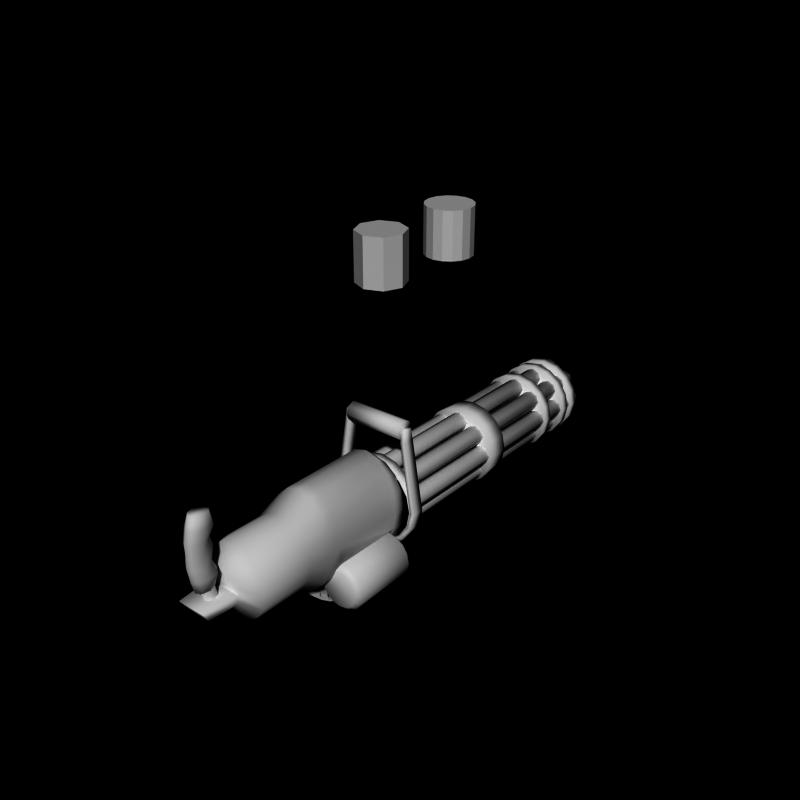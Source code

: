 # Source: minigun5.blend  (saved by Blender 2.66.0; exported with 4.5.12 LTS)
import bpy
from mathutils import Matrix  # noqa: F401  (used for matrix-valued properties, if any)

bpy.ops.wm.read_factory_settings(use_empty=True)
scene = bpy.context.scene
scene.name = 'Scene'

# ---- collections
col_collection_1 = bpy.data.collections.new('Collection 1'); scene.collection.children.link(col_collection_1)

# ---- world
world_world = bpy.data.worlds.new('World'); scene.world = world_world
world_world.color = (0.0, 0.0, 0.0)
world_world.use_sun_shadow = False
world_world.sun_shadow_jitter_overblur = 0.0
world_world.cycles.sampling_method = 'MANUAL'
world_world.cycles.sample_map_resolution = 256

# ---- meshes
me_cube_002 = bpy.data.meshes.new('Cube.002')
me_cube_002.from_pydata([(-1.414, -3.5, -1.437), (-1.414, -1.8, -1.437), (-1.075, -1.8, -1.07), (-1.075, -3.5, -1.07), (-1.635, -3.5, -1.234), (-1.635, -1.8, -1.234), (-1.295, -1.8, -0.8666), (-1.295, -3.5, -0.8666), (-1.909, -3.5, -1.765), (-1.909, -1.8, -1.765), (-1.485, -1.8, -1.5), (-1.485, -3.5, -1.5), (-2.068, -3.5, -1.511), (-2.068, -1.8, -1.511), (-1.645, -1.8, -1.245), (-1.645, -3.5, -1.245), (-2.027, -3.5, -2.092), (-2.027, -1.8, -2.092), (-1.797, -1.8, -1.648), (-1.797, -3.5, -1.648), (-2.294, -3.5, -1.953), (-2.294, -1.8, -1.953), (-2.063, -1.8, -1.51), (-2.063, -3.5, -1.51), (-2.018, -3.5, -2.471), (-2.018, -1.8, -2.471), (-1.987, -1.8, -1.972), (-1.987, -3.5, -1.972), (-2.318, -3.5, -2.453), (-2.318, -1.8, -2.453), (-2.287, -1.8, -1.953), (-2.287, -3.5, -1.953), (-1.832, -3.5, -2.789), (-1.832, -1.8, -2.789), (-2.04, -1.8, -2.334), (-2.04, -3.5, -2.334), (-2.104, -3.5, -2.914), (-2.104, -1.8, -2.914), (-2.313, -1.8, -2.459), (-2.313, -3.5, -2.459), (-1.523, -3.5, -2.992), (-1.523, -1.8, -2.992), (-1.916, -1.8, -2.682), (-1.916, -3.5, -2.682), (-1.71, -3.5, -3.228), (-1.71, -1.8, -3.228), (-2.102, -1.8, -2.917), (-2.102, -3.5, -2.917), (-1.132, -3.5, -3.124), (-1.132, -1.8, -3.124), (-1.601, -1.8, -2.951), (-1.601, -3.5, -2.951), (-1.236, -3.5, -3.406), (-1.236, -1.8, -3.406), (-1.705, -1.8, -3.233), (-1.705, -3.5, -3.233), (-0.7237, -3.5, -3.13), (-0.7237, -1.8, -3.13), (-1.223, -1.8, -3.106), (-1.223, -3.5, -3.106), (-0.7379, -3.5, -3.43), (-0.7379, -1.8, -3.43), (-1.237, -1.8, -3.406), (-1.237, -3.5, -3.406), (-0.2638, -3.5, -3.075), (-0.2638, -1.8, -3.075), (-0.7613, -1.8, -3.126), (-0.7613, -3.5, -3.126), (-0.2334, -3.5, -3.374), (-0.2334, -1.8, -3.374), (-0.7308, -1.8, -3.425), (-0.7308, -3.5, -3.425), (0.1608, -3.5, -2.933), (0.1608, -1.8, -2.933), (-0.3157, -1.8, -3.084), (-0.3157, -3.5, -3.084), (0.2516, -3.5, -3.219), (0.2516, -1.8, -3.219), (-0.225, -1.8, -3.37), (-0.225, -3.5, -3.37), (0.5019, -3.5, -2.681), (0.5019, -1.8, -2.681), (0.08843, -1.8, -2.962), (0.08843, -3.5, -2.962), (0.6706, -3.5, -2.929), (0.6706, -1.8, -2.929), (0.2571, -1.8, -3.21), (0.2571, -3.5, -3.21), (0.7347, -3.5, -2.352), (0.7347, -1.8, -2.352), (0.4305, -1.8, -2.749), (0.4305, -3.5, -2.749), (0.9727, -3.5, -2.535), (0.9727, -1.8, -2.535), (0.6686, -1.8, -2.931), (0.6686, -3.5, -2.931)], [], [(4, 5, 1, 0), (5, 6, 2, 1), (6, 7, 3, 2), (7, 4, 0, 3), (0, 1, 2, 3), (7, 6, 5, 4), (12, 13, 9, 8), (13, 14, 10, 9), (14, 15, 11, 10), (15, 12, 8, 11), (8, 9, 10, 11), (15, 14, 13, 12), (20, 21, 17, 16), (21, 22, 18, 17), (22, 23, 19, 18), (23, 20, 16, 19), (16, 17, 18, 19), (23, 22, 21, 20), (28, 29, 25, 24), (29, 30, 26, 25), (30, 31, 27, 26), (31, 28, 24, 27), (24, 25, 26, 27), (31, 30, 29, 28), (36, 37, 33, 32), (37, 38, 34, 33), (38, 39, 35, 34), (39, 36, 32, 35), (32, 33, 34, 35), (39, 38, 37, 36), (44, 45, 41, 40), (45, 46, 42, 41), (46, 47, 43, 42), (47, 44, 40, 43), (40, 41, 42, 43), (47, 46, 45, 44), (52, 53, 49, 48), (53, 54, 50, 49), (54, 55, 51, 50), (55, 52, 48, 51), (48, 49, 50, 51), (55, 54, 53, 52), (60, 61, 57, 56), (61, 62, 58, 57), (62, 63, 59, 58), (63, 60, 56, 59), (56, 57, 58, 59), (63, 62, 61, 60), (68, 69, 65, 64), (69, 70, 66, 65), (70, 71, 67, 66), (71, 68, 64, 67), (64, 65, 66, 67), (71, 70, 69, 68), (76, 77, 73, 72), (77, 78, 74, 73), (78, 79, 75, 74), (79, 76, 72, 75), (72, 73, 74, 75), (79, 78, 77, 76), (84, 85, 81, 80), (85, 86, 82, 81), (86, 87, 83, 82), (87, 84, 80, 83), (80, 81, 82, 83), (87, 86, 85, 84), (92, 93, 89, 88), (93, 94, 90, 89), (94, 95, 91, 90), (95, 92, 88, 91), (88, 89, 90, 91), (95, 94, 93, 92)])
_uv = me_cube_002.uv_layers.new(name='UVMap')
_uv.uv.foreach_set('vector', [0.7039, 0.2738, 0.7039, 0.8089, 0.6076, 0.8089, 0.6076, 0.2738, 0.2911, 0.2738, 0.6076, 0.2738, 0.6076, 0.1806, 0.2911, 0.1806, 0.7039, 0.8089, 0.7039, 0.2738, 0.6076, 0.2738, 0.6076, 0.8089, 0.6076, 0.2738, 0.2911, 0.2738, 0.2911, 0.1806, 0.6076, 0.1806, 0.2911, 0.2738, 0.2911, 0.8089, 0.6076, 0.8089, 0.6076, 0.2738, 0.6076, 0.2738, 0.6076, 0.8089, 0.2911, 0.8089, 0.2911, 0.2738, 0.7039, 0.2738, 0.7039, 0.8089, 0.6076, 0.8089, 0.6076, 0.2738, 0.2911, 0.2738, 0.6076, 0.2738, 0.6076, 0.1806, 0.2911, 0.1806, 0.7039, 0.8089, 0.7039, 0.2738, 0.6076, 0.2738, 0.6076, 0.8089, 0.6076, 0.2738, 0.2911, 0.2738, 0.2911, 0.1806, 0.6076, 0.1806, 0.2911, 0.2738, 0.2911, 0.8089, 0.6076, 0.8089, 0.6076, 0.2738, 0.6076, 0.2738, 0.6076, 0.8089, 0.2911, 0.8089, 0.2911, 0.2738, 0.7039, 0.2738, 0.7039, 0.8089, 0.6076, 0.8089, 0.6076, 0.2738, 0.2911, 0.2738, 0.6076, 0.2738, 0.6076, 0.1806, 0.2911, 0.1806, 0.7039, 0.8089, 0.7039, 0.2738, 0.6076, 0.2738, 0.6076, 0.8089, 0.6076, 0.2738, 0.2911, 0.2738, 0.2911, 0.1806, 0.6076, 0.1806, 0.2911, 0.2738, 0.2911, 0.8089, 0.6076, 0.8089, 0.6076, 0.2738, 0.6076, 0.2738, 0.6076, 0.8089, 0.2911, 0.8089, 0.2911, 0.2738, 0.7039, 0.2738, 0.7039, 0.8089, 0.6076, 0.8089, 0.6076, 0.2738, 0.2911, 0.2738, 0.6076, 0.2738, 0.6076, 0.1806, 0.2911, 0.1806, 0.7039, 0.8089, 0.7039, 0.2738, 0.6076, 0.2738, 0.6076, 0.8089, 0.6076, 0.2738, 0.2911, 0.2738, 0.2911, 0.1806, 0.6076, 0.1806, 0.2911, 0.2738, 0.2911, 0.8089, 0.6076, 0.8089, 0.6076, 0.2738, 0.6076, 0.2738, 0.6076, 0.8089, 0.2911, 0.8089, 0.2911, 0.2738, 0.7039, 0.2738, 0.7039, 0.8089, 0.6076, 0.8089, 0.6076, 0.2738, 0.2911, 0.2738, 0.6076, 0.2738, 0.6076, 0.1806, 0.2911, 0.1806, 0.7039, 0.8089, 0.7039, 0.2738, 0.6076, 0.2738, 0.6076, 0.8089, 0.6076, 0.2738, 0.2911, 0.2738, 0.2911, 0.1806, 0.6076, 0.1806, 0.2911, 0.2738, 0.2911, 0.8089, 0.6076, 0.8089, 0.6076, 0.2738, 0.6076, 0.2738, 0.6076, 0.8089, 0.2911, 0.8089, 0.2911, 0.2738, 0.7039, 0.2738, 0.7039, 0.8089, 0.6076, 0.8089, 0.6076, 0.2738, 0.2911, 0.2738, 0.6076, 0.2738, 0.6076, 0.1806, 0.2911, 0.1806, 0.7039, 0.8089, 0.7039, 0.2738, 0.6076, 0.2738, 0.6076, 0.8089, 0.6076, 0.2738, 0.2911, 0.2738, 0.2911, 0.1806, 0.6076, 0.1806, 0.2911, 0.2738, 0.2911, 0.8089, 0.6076, 0.8089, 0.6076, 0.2738, 0.6076, 0.2738, 0.6076, 0.8089, 0.2911, 0.8089, 0.2911, 0.2738, 0.7039, 0.2738, 0.7039, 0.8089, 0.6076, 0.8089, 0.6076, 0.2738, 0.2911, 0.2738, 0.6076, 0.2738, 0.6076, 0.1806, 0.2911, 0.1806, 0.7039, 0.8089, 0.7039, 0.2738, 0.6076, 0.2738, 0.6076, 0.8089, 0.6076, 0.2738, 0.2911, 0.2738, 0.2911, 0.1806, 0.6076, 0.1806, 0.2911, 0.2738, 0.2911, 0.8089, 0.6076, 0.8089, 0.6076, 0.2738, 0.6076, 0.2738, 0.6076, 0.8089, 0.2911, 0.8089, 0.2911, 0.2738, 0.7039, 0.2738, 0.7039, 0.8089, 0.6076, 0.8089, 0.6076, 0.2738, 0.2911, 0.2738, 0.6076, 0.2738, 0.6076, 0.1806, 0.2911, 0.1806, 0.7039, 0.8089, 0.7039, 0.2738, 0.6076, 0.2738, 0.6076, 0.8089, 0.6076, 0.2738, 0.2911, 0.2738, 0.2911, 0.1806, 0.6076, 0.1806, 0.2911, 0.2738, 0.2911, 0.8089, 0.6076, 0.8089, 0.6076, 0.2738, 0.6076, 0.2738, 0.6076, 0.8089, 0.2911, 0.8089, 0.2911, 0.2738, 0.7039, 0.2738, 0.7039, 0.8089, 0.6076, 0.8089, 0.6076, 0.2738, 0.2911, 0.2738, 0.6076, 0.2738, 0.6076, 0.1806, 0.2911, 0.1806, 0.7039, 0.8089, 0.7039, 0.2738, 0.6076, 0.2738, 0.6076, 0.8089, 0.6076, 0.2738, 0.2911, 0.2738, 0.2911, 0.1806, 0.6076, 0.1806, 0.2911, 0.2738, 0.2911, 0.8089, 0.6076, 0.8089, 0.6076, 0.2738, 0.6076, 0.2738, 0.6076, 0.8089, 0.2911, 0.8089, 0.2911, 0.2738, 0.7039, 0.2738, 0.7039, 0.8089, 0.6076, 0.8089, 0.6076, 0.2738, 0.2911, 0.2738, 0.6076, 0.2738, 0.6076, 0.1806, 0.2911, 0.1806, 0.7039, 0.8089, 0.7039, 0.2738, 0.6076, 0.2738, 0.6076, 0.8089, 0.6076, 0.2738, 0.2911, 0.2738, 0.2911, 0.1806, 0.6076, 0.1806, 0.2911, 0.2738, 0.2911, 0.8089, 0.6076, 0.8089, 0.6076, 0.2738, 0.6076, 0.2738, 0.6076, 0.8089, 0.2911, 0.8089, 0.2911, 0.2738, 0.7039, 0.2738, 0.7039, 0.8089, 0.6076, 0.8089, 0.6076, 0.2738, 0.2911, 0.2738, 0.6076, 0.2738, 0.6076, 0.1806, 0.2911, 0.1806, 0.7039, 0.8089, 0.7039, 0.2738, 0.6076, 0.2738, 0.6076, 0.8089, 0.6076, 0.2738, 0.2911, 0.2738, 0.2911, 0.1806, 0.6076, 0.1806, 0.2911, 0.2738, 0.2911, 0.8089, 0.6076, 0.8089, 0.6076, 0.2738, 0.6076, 0.2738, 0.6076, 0.8089, 0.2911, 0.8089, 0.2911, 0.2738, 0.7039, 0.2738, 0.7039, 0.8089, 0.6076, 0.8089, 0.6076, 0.2738, 0.2911, 0.2738, 0.6076, 0.2738, 0.6076, 0.1806, 0.2911, 0.1806, 0.7039, 0.8089, 0.7039, 0.2738, 0.6076, 0.2738, 0.6076, 0.8089, 0.6076, 0.2738, 0.2911, 0.2738, 0.2911, 0.1806, 0.6076, 0.1806, 0.2911, 0.2738, 0.2911, 0.8089, 0.6076, 0.8089, 0.6076, 0.2738, 0.6076, 0.2738, 0.6076, 0.8089, 0.2911, 0.8089, 0.2911, 0.2738])
me_cube_002.use_remesh_preserve_volume = False
me_cube_002.use_remesh_preserve_attributes = False
me_cube_002.use_mirror_vertex_groups = False
me_cube_002.update()
me_cube_001 = bpy.data.meshes.new('Cube.001')
me_cube_001.from_pydata([(-0.5, -3.5, -0.15), (-0.5, -1.8, -0.15), (0.5, -1.8, -0.15), (0.5, -3.5, -0.15), (-0.5, -3.5, 0.15), (-0.5, -1.8, 0.15), (0.5, -1.8, 0.15), (0.5, -3.5, 0.15)], [], [(4, 5, 1, 0), (5, 6, 2, 1), (6, 7, 3, 2), (7, 4, 0, 3), (0, 1, 2, 3), (7, 6, 5, 4)])
_uv = me_cube_001.uv_layers.new(name='UVMap')
_uv.uv.foreach_set('vector', [0.7039, 0.2738, 0.7039, 0.8089, 0.6076, 0.8089, 0.6076, 0.2738, 0.2911, 0.2738, 0.6076, 0.2738, 0.6076, 0.1806, 0.2911, 0.1806, 0.7039, 0.8089, 0.7039, 0.2738, 0.6076, 0.2738, 0.6076, 0.8089, 0.6076, 0.2738, 0.2911, 0.2738, 0.2911, 0.1806, 0.6076, 0.1806, 0.2911, 0.2738, 0.2911, 0.8089, 0.6076, 0.8089, 0.6076, 0.2738, 0.6076, 0.2738, 0.6076, 0.8089, 0.2911, 0.8089, 0.2911, 0.2738])
me_cube_001.use_remesh_preserve_volume = False
me_cube_001.use_remesh_preserve_attributes = False
me_cube_001.use_mirror_vertex_groups = False
me_cube_001.update()
me_cube = bpy.data.meshes.new('Cube')
me_cube.from_pydata([(-1.169, -4.0, -1.302), (-1.169, -1.3, -1.302), (-0.8478, -1.3, -0.9192), (-0.8478, -4.0, -0.9192), (-1.552, -4.0, -0.9808), (-1.552, -1.3, -0.9808), (-1.231, -1.3, -0.5978), (-1.231, -4.0, -0.5978)], [], [(4, 5, 1, 0), (5, 6, 2, 1), (6, 7, 3, 2), (7, 4, 0, 3), (0, 1, 2, 3), (7, 6, 5, 4)])
_uv = me_cube.uv_layers.new(name='UVMap')
_uv.uv.foreach_set('vector', [1.302, 0.3127, 1.502, 0.3127, 1.502, 0.5127, 1.302, 0.5127, 1.302, 0.3127, 1.502, 0.3127, 1.502, 0.5127, 1.302, 0.5127, 1.302, 0.3127, 1.502, 0.3127, 1.502, 0.5127, 1.302, 0.5127, 1.302, 0.3127, 1.502, 0.3127, 1.502, 0.5127, 1.302, 0.5127, 1.302, 0.3127, 1.502, 0.3127, 1.502, 0.5127, 1.302, 0.5127, 1.302, 0.3127, 1.502, 0.3127, 1.502, 0.5127, 1.302, 0.5127])
me_cube.use_remesh_preserve_volume = False
me_cube.use_remesh_preserve_attributes = False
me_cube.use_mirror_vertex_groups = False
me_cube.update()
me_cylinder_028 = bpy.data.meshes.new('Cylinder.028')
me_cylinder_028.from_pydata([(-1.6, -1.3, -1.45), (-1.6, -4.0, -1.45), (-1.409, -1.3, -1.488), (-1.409, -4.0, -1.488), (-1.246, -1.3, -1.596), (-1.246, -4.0, -1.596), (-1.138, -1.3, -1.759), (-1.138, -4.0, -1.759), (-1.1, -1.3, -1.95), (-1.1, -4.0, -1.95), (-1.138, -1.3, -2.141), (-1.138, -4.0, -2.141), (-1.246, -1.3, -2.304), (-1.246, -4.0, -2.304), (-1.409, -1.3, -2.412), (-1.409, -4.0, -2.412), (-1.6, -1.3, -2.45), (-1.6, -4.0, -2.45), (-1.791, -1.3, -2.412), (-1.791, -4.0, -2.412), (-1.954, -1.3, -2.304), (-1.954, -4.0, -2.304), (-2.062, -1.3, -2.141), (-2.062, -4.0, -2.141), (-2.1, -1.3, -1.95), (-2.1, -4.0, -1.95), (-2.062, -1.3, -1.759), (-2.062, -4.0, -1.759), (-1.954, -1.3, -1.596), (-1.954, -4.0, -1.596), (-1.791, -1.3, -1.488), (-1.791, -4.0, -1.488), (-1.6, -1.1, -1.55), (-1.447, -1.1, -1.58), (-1.317, -1.1, -1.667), (-1.23, -1.1, -1.797), (-1.2, -1.1, -1.95), (-1.23, -1.1, -2.103), (-1.317, -1.1, -2.233), (-1.447, -1.1, -2.32), (-1.6, -1.1, -2.35), (-1.753, -1.1, -2.32), (-1.883, -1.1, -2.233), (-1.97, -1.1, -2.103), (-2.0, -1.1, -1.95), (-1.97, -1.1, -1.797), (-1.883, -1.1, -1.667), (-1.753, -1.1, -1.58), (-1.6, -4.2, -1.55), (-1.447, -4.2, -1.58), (-1.317, -4.2, -1.667), (-1.23, -4.2, -1.797), (-1.2, -4.2, -1.95), (-1.23, -4.2, -2.103), (-1.317, -4.2, -2.233), (-1.447, -4.2, -2.32), (-1.6, -4.2, -2.35), (-1.753, -4.2, -2.32), (-1.883, -4.2, -2.233), (-1.97, -4.2, -2.103), (-2.0, -4.2, -1.95), (-1.97, -4.2, -1.797), (-1.883, -4.2, -1.667), (-1.753, -4.2, -1.58), (-1.6, -1.6, -1.45), (-1.409, -1.6, -1.488), (-1.246, -1.6, -1.596), (-1.138, -1.6, -1.759), (-1.1, -1.6, -1.95), (-1.138, -1.6, -2.141), (-1.246, -1.6, -2.304), (-1.409, -1.6, -2.412), (-1.6, -1.6, -2.45), (-1.791, -1.6, -2.412), (-1.954, -1.6, -2.304), (-2.062, -1.6, -2.141), (-2.1, -1.6, -1.95), (-2.062, -1.6, -1.759), (-1.954, -1.6, -1.596), (-1.791, -1.6, -1.488), (-1.6, -3.7, -1.45), (-1.409, -3.7, -1.488), (-1.246, -3.7, -1.596), (-1.138, -3.7, -1.759), (-1.1, -3.7, -1.95), (-1.138, -3.7, -2.141), (-1.246, -3.7, -2.304), (-1.409, -3.7, -2.412), (-1.6, -3.7, -2.45), (-1.791, -3.7, -2.412), (-1.954, -3.7, -2.304), (-2.062, -3.7, -2.141), (-2.1, -3.7, -1.95), (-2.062, -3.7, -1.759), (-1.954, -3.7, -1.596), (-1.791, -3.7, -1.488), (-1.6, -1.8, -1.65), (-1.485, -1.8, -1.673), (-1.388, -1.8, -1.738), (-1.323, -1.8, -1.835), (-1.3, -1.8, -1.95), (-1.323, -1.8, -2.065), (-1.388, -1.8, -2.162), (-1.485, -1.8, -2.227), (-1.6, -1.8, -2.25), (-1.715, -1.8, -2.227), (-1.812, -1.8, -2.162), (-1.877, -1.8, -2.065), (-1.9, -1.8, -1.95), (-1.877, -1.8, -1.835), (-1.812, -1.8, -1.738), (-1.715, -1.8, -1.673), (-1.6, -3.5, -1.65), (-1.485, -3.5, -1.673), (-1.388, -3.5, -1.738), (-1.323, -3.5, -1.835), (-1.3, -3.5, -1.95), (-1.323, -3.5, -2.065), (-1.388, -3.5, -2.162), (-1.485, -3.5, -2.227), (-1.6, -3.5, -2.25), (-1.715, -3.5, -2.227), (-1.812, -3.5, -2.162), (-1.877, -3.5, -2.065), (-1.9, -3.5, -1.95), (-1.877, -3.5, -1.835), (-1.812, -3.5, -1.738), (-1.715, -3.5, -1.673)], [], [(2, 4, 34, 33), (91, 23, 25, 92), (83, 7, 9, 84), (81, 3, 5, 82), (90, 21, 23, 91), (85, 11, 13, 86), (87, 15, 17, 88), (31, 29, 62, 63), (84, 9, 11, 85), (92, 25, 27, 93), (82, 5, 7, 83), (80, 1, 3, 81), (89, 19, 21, 90), (86, 13, 15, 87), (94, 29, 31, 95), (95, 31, 1, 80), (93, 27, 29, 94), (88, 17, 19, 89), (32, 33, 34, 35, 36, 37, 38, 39, 40, 41, 42, 43, 44, 45, 46, 47), (20, 22, 43, 42), (16, 18, 41, 40), (12, 14, 39, 38), (8, 10, 37, 36), (30, 0, 32, 47), (4, 6, 35, 34), (24, 26, 45, 44), (26, 28, 46, 45), (22, 24, 44, 43), (18, 20, 42, 41), (14, 16, 40, 39), (10, 12, 38, 37), (0, 2, 33, 32), (6, 8, 36, 35), (28, 30, 47, 46), (48, 63, 62, 61, 60, 59, 58, 57, 56, 55, 54, 53, 52, 51, 50, 49), (27, 25, 60, 61), (3, 1, 48, 49), (11, 9, 52, 53), (23, 21, 58, 59), (15, 13, 54, 55), (5, 3, 49, 50), (29, 27, 61, 62), (25, 23, 59, 60), (1, 31, 63, 48), (7, 5, 50, 51), (17, 15, 55, 56), (21, 19, 57, 58), (13, 11, 53, 54), (19, 17, 56, 57), (9, 7, 51, 52), (22, 75, 76, 24), (6, 67, 68, 8), (2, 65, 66, 4), (20, 74, 75, 22), (10, 69, 70, 12), (14, 71, 72, 16), (8, 68, 69, 10), (24, 76, 77, 26), (4, 66, 67, 6), (0, 64, 65, 2), (18, 73, 74, 20), (12, 70, 71, 14), (28, 78, 79, 30), (30, 79, 64, 0), (26, 77, 78, 28), (16, 72, 73, 18), (123, 91, 92, 124), (115, 83, 84, 116), (113, 81, 82, 114), (122, 90, 91, 123), (117, 85, 86, 118), (119, 87, 88, 120), (116, 84, 85, 117), (124, 92, 93, 125), (114, 82, 83, 115), (112, 80, 81, 113), (121, 89, 90, 122), (118, 86, 87, 119), (126, 94, 95, 127), (127, 95, 80, 112), (125, 93, 94, 126), (120, 88, 89, 121), (75, 107, 108, 76), (67, 99, 100, 68), (65, 97, 98, 66), (74, 106, 107, 75), (69, 101, 102, 70), (71, 103, 104, 72), (68, 100, 101, 69), (76, 108, 109, 77), (66, 98, 99, 67), (64, 96, 97, 65), (73, 105, 106, 74), (70, 102, 103, 71), (78, 110, 111, 79), (79, 111, 96, 64), (77, 109, 110, 78), (72, 104, 105, 73), (107, 123, 124, 108), (99, 115, 116, 100), (97, 113, 114, 98), (106, 122, 123, 107), (101, 117, 118, 102), (103, 119, 120, 104), (100, 116, 117, 101), (108, 124, 125, 109), (98, 114, 115, 99), (96, 112, 113, 97), (105, 121, 122, 106), (102, 118, 119, 103), (110, 126, 127, 111), (111, 127, 112, 96), (109, 125, 126, 110), (104, 120, 121, 105)])
me_cylinder_028.polygons.foreach_set('use_smooth', [True] * 114)
me_cylinder_028.use_remesh_preserve_volume = False
me_cylinder_028.use_remesh_preserve_attributes = False
me_cylinder_028.use_mirror_vertex_groups = False
me_cylinder_028.update()
me_cylinder_027 = bpy.data.meshes.new('Cylinder.027')
me_cylinder_027.from_pydata([(1.4, -1.3, -0.65), (1.4, -4.0, -0.65), (1.783, -1.3, -0.7261), (1.783, -4.0, -0.7261), (2.107, -1.3, -0.9429), (2.107, -4.0, -0.9429), (2.324, -1.3, -1.267), (2.324, -4.0, -1.267), (2.4, -1.3, -1.65), (2.4, -4.0, -1.65), (2.324, -1.3, -2.033), (2.324, -4.0, -2.033), (2.107, -1.3, -2.357), (2.107, -4.0, -2.357), (1.783, -1.3, -2.574), (1.783, -4.0, -2.574), (1.4, -1.3, -2.65), (1.4, -4.0, -2.65), (1.017, -1.3, -2.574), (1.017, -4.0, -2.574), (0.6929, -1.3, -2.357), (0.6929, -4.0, -2.357), (0.4761, -1.3, -2.033), (0.4761, -4.0, -2.033), (0.4, -1.3, -1.65), (0.4, -4.0, -1.65), (0.4761, -1.3, -1.267), (0.4761, -4.0, -1.267), (0.6929, -1.3, -0.9429), (0.6929, -4.0, -0.9429), (1.017, -1.3, -0.7261), (1.017, -4.0, -0.7261), (1.4, -1.1, -0.85), (1.706, -1.1, -0.9109), (1.966, -1.1, -1.084), (2.139, -1.1, -1.344), (2.2, -1.1, -1.65), (2.139, -1.1, -1.956), (1.966, -1.1, -2.216), (1.706, -1.1, -2.389), (1.4, -1.1, -2.45), (1.094, -1.1, -2.389), (0.8343, -1.1, -2.216), (0.6609, -1.1, -1.956), (0.6, -1.1, -1.65), (0.6609, -1.1, -1.344), (0.8343, -1.1, -1.084), (1.094, -1.1, -0.9109), (1.4, -4.2, -0.85), (1.706, -4.2, -0.9109), (1.966, -4.2, -1.084), (2.139, -4.2, -1.344), (2.2, -4.2, -1.65), (2.139, -4.2, -1.956), (1.966, -4.2, -2.216), (1.706, -4.2, -2.389), (1.4, -4.2, -2.45), (1.094, -4.2, -2.389), (0.8343, -4.2, -2.216), (0.6609, -4.2, -1.956), (0.6, -4.2, -1.65), (0.6609, -4.2, -1.344), (0.8343, -4.2, -1.084), (1.094, -4.2, -0.9109)], [], [(2, 4, 34, 33), (22, 23, 25, 24), (6, 7, 9, 8), (2, 3, 5, 4), (20, 21, 23, 22), (10, 11, 13, 12), (14, 15, 17, 16), (31, 29, 62, 63), (8, 9, 11, 10), (24, 25, 27, 26), (4, 5, 7, 6), (0, 1, 3, 2), (18, 19, 21, 20), (12, 13, 15, 14), (28, 29, 31, 30), (30, 31, 1, 0), (26, 27, 29, 28), (16, 17, 19, 18), (32, 33, 34, 35, 36, 37, 38, 39, 40, 41, 42, 43, 44, 45, 46, 47), (20, 22, 43, 42), (16, 18, 41, 40), (12, 14, 39, 38), (8, 10, 37, 36), (30, 0, 32, 47), (4, 6, 35, 34), (24, 26, 45, 44), (26, 28, 46, 45), (22, 24, 44, 43), (18, 20, 42, 41), (14, 16, 40, 39), (10, 12, 38, 37), (0, 2, 33, 32), (6, 8, 36, 35), (28, 30, 47, 46), (48, 63, 62, 61, 60, 59, 58, 57, 56, 55, 54, 53, 52, 51, 50, 49), (27, 25, 60, 61), (3, 1, 48, 49), (11, 9, 52, 53), (23, 21, 58, 59), (15, 13, 54, 55), (5, 3, 49, 50), (29, 27, 61, 62), (25, 23, 59, 60), (1, 31, 63, 48), (7, 5, 50, 51), (17, 15, 55, 56), (21, 19, 57, 58), (13, 11, 53, 54), (19, 17, 56, 57), (9, 7, 51, 52)])
me_cylinder_027.polygons.foreach_set('use_smooth', [True] * 50)
me_cylinder_027.use_remesh_preserve_volume = False
me_cylinder_027.use_remesh_preserve_attributes = False
me_cylinder_027.use_mirror_vertex_groups = False
me_cylinder_027.update()
me_cylinder_026 = bpy.data.meshes.new('Cylinder.026')
me_cylinder_026.from_pydata([(-1.3, 0.15, 3.4), (1.3, 0.15, 3.4), (-1.3, 0.03284, 3.117), (1.3, 0.03284, 3.117), (-1.3, -0.25, 3.0), (1.3, -0.25, 3.0), (-1.3, -0.5328, 3.117), (1.3, -0.5328, 3.117), (-1.3, -0.65, 3.4), (1.3, -0.65, 3.4), (-1.3, -0.5328, 3.683), (1.3, -0.5328, 3.683), (-1.3, -0.25, 3.8), (1.3, -0.25, 3.8), (-1.3, 0.03284, 3.683), (1.3, 0.03284, 3.683)], [], [(1, 15, 13, 11, 9, 7, 5, 3), (10, 11, 13, 12), (8, 9, 11, 10), (0, 2, 4, 6, 8, 10, 12, 14), (12, 13, 15, 14), (4, 5, 7, 6), (0, 1, 3, 2), (6, 7, 9, 8), (2, 3, 5, 4), (14, 15, 1, 0)])
me_cylinder_026.polygons.foreach_set('use_smooth', [True] * 10)
me_cylinder_026.use_remesh_preserve_volume = False
me_cylinder_026.use_remesh_preserve_attributes = False
me_cylinder_026.use_mirror_vertex_groups = False
me_cylinder_026.update()
me_cylinder_025 = bpy.data.meshes.new('Cylinder.025')
me_cylinder_025.from_pydata([(1.5, -0.1, 3.5), (1.5, -0.4, 3.5), (1.5, 0.0, 3.0), (1.5, -0.5, 3.0), (2.0, 0.0, 1.14e-06), (2.0, -0.5, -1.405e-06), (1.838, 9.537e-07, -0.7612), (1.838, -0.5, -0.7612), (1.406, 9.537e-07, -1.406), (1.406, -0.5, -1.406), (0.7612, 9.537e-07, -1.838), (0.7612, -0.5, -1.838), (-7.241e-07, 9.537e-07, -1.989), (-7.241e-07, -0.5, -1.989), (-0.7612, 9.537e-07, -1.838), (-0.7612, -0.5, -1.838), (-1.406, 9.537e-07, -1.406), (-1.406, -0.5, -1.406), (-1.838, 9.537e-07, -0.7612), (-1.838, -0.5, -0.7612), (-2.0, 0.0, 2.91e-06), (-2.0, -0.5, 3.65e-07), (-1.5, 0.0, 3.0), (-1.5, -0.5, 3.0), (-1.5, -0.1, 3.5), (-1.5, -0.4, 3.5), (1.3, -0.1, 3.5), (1.3, 4.768e-07, 3.0), (1.79, 4.768e-07, 1.181e-06), (1.654, 1.431e-06, -0.685), (1.266, 1.431e-06, -1.266), (0.685, 1.431e-06, -1.654), (-6.467e-07, 1.431e-06, -1.79), (-0.685, 1.431e-06, -1.654), (-1.266, 1.431e-06, -1.266), (-1.654, 1.431e-06, -0.685), (-1.79, 4.768e-07, 2.774e-06), (-1.3, 4.768e-07, 3.0), (-1.3, -0.1, 3.5), (1.3, -0.4, 3.5), (1.3, -0.5, 3.0), (1.79, -0.5, 1.181e-06), (1.654, -0.5, -0.685), (1.266, -0.5, -1.266), (0.685, -0.5, -1.654), (-6.467e-07, -0.5, -1.79), (-0.685, -0.5, -1.654), (-1.266, -0.5, -1.266), (-1.654, -0.5, -0.685), (-1.79, -0.5, 2.774e-06), (-1.3, -0.5, 3.0), (-1.3, -0.4, 3.5)], [], [(10, 12, 32, 31), (18, 19, 21, 20), (2, 3, 5, 4), (16, 17, 19, 18), (6, 7, 9, 8), (10, 11, 13, 12), (40, 3, 1, 39), (4, 5, 7, 6), (20, 21, 23, 22), (0, 1, 3, 2), (14, 15, 17, 16), (8, 9, 11, 10), (22, 23, 25, 24), (12, 13, 15, 14), (31, 32, 45, 44), (6, 8, 30, 29), (2, 4, 28, 27), (16, 18, 35, 34), (12, 14, 33, 32), (8, 10, 31, 30), (4, 6, 29, 28), (0, 2, 27, 26), (20, 22, 37, 36), (22, 24, 38, 37), (18, 20, 36, 35), (14, 16, 34, 33), (51, 25, 23, 50), (32, 33, 46, 45), (26, 27, 40, 39), (39, 1, 0, 26), (33, 34, 47, 46), (27, 28, 41, 40), (36, 37, 50, 49), (34, 35, 48, 47), (28, 29, 42, 41), (35, 36, 49, 48), (29, 30, 43, 42), (37, 38, 51, 50), (30, 31, 44, 43), (25, 51, 38, 24), (50, 23, 21, 49), (49, 21, 19, 48), (48, 19, 17, 47), (47, 17, 15, 46), (46, 15, 13, 45), (45, 13, 11, 44), (44, 11, 9, 43), (43, 9, 7, 42), (42, 7, 5, 41), (41, 5, 3, 40)])
me_cylinder_025.polygons.foreach_set('use_smooth', [True] * 50)
_uv = me_cylinder_025.uv_layers.new(name='UVMap')
_uv.uv.foreach_set('vector', [1.0, 0.0, 1.0, 1.0, 1.0, 1.0, 1.0, 0.0, 1.0, 0.0, 2.0, 0.0, 2.0, 1.0, 1.0, 1.0, 1.0, 0.0, 2.0, 0.0, 2.0, 1.0, 1.0, 1.0, 1.0, 0.0, 2.0, 0.0, 2.0, 1.0, 1.0, 1.0, 1.0, 0.0, 2.0, 0.0, 2.0, 1.0, 1.0, 1.0, 1.0, 0.0, 2.0, 0.0, 2.0, 1.0, 1.0, 1.0, 0.0, 0.0, 2.0, 0.0, 0.0, 0.0, 1.0, 1.0, 1.0, 0.0, 2.0, 0.0, 2.0, 1.0, 1.0, 1.0, 1.0, 0.0, 2.0, 0.0, 2.0, 1.0, 1.0, 1.0, 1.0, 0.0, 2.0, 0.0, 2.0, 1.0, 1.0, 1.0, 1.0, 0.0, 2.0, 0.0, 2.0, 1.0, 1.0, 1.0, 1.0, 0.0, 2.0, 0.0, 2.0, 1.0, 1.0, 1.0, 1.0, 0.0, 2.0, 0.0, 2.0, 1.0, 1.0, 1.0, 1.0, 0.0, 2.0, 0.0, 2.0, 1.0, 1.0, 1.0, 1.0, 0.0, 1.0, 1.0, 1.0, 1.0, 1.0, 0.0, 1.0, 0.0, 1.0, 1.0, 1.0, 1.0, 1.0, 0.0, 1.0, 0.0, 1.0, 1.0, 1.0, 1.0, 1.0, 0.0, 1.0, 0.0, 1.0, 1.0, 1.0, 1.0, 1.0, 0.0, 1.0, 0.0, 1.0, 1.0, 1.0, 1.0, 1.0, 0.0, 1.0, 0.0, 1.0, 1.0, 1.0, 1.0, 1.0, 0.0, 1.0, 0.0, 1.0, 1.0, 1.0, 1.0, 1.0, 0.0, 1.0, 0.0, 1.0, 1.0, 1.0, 1.0, 1.0, 0.0, 1.0, 0.0, 1.0, 1.0, 1.0, 1.0, 1.0, 0.0, 1.0, 0.0, 1.0, 1.0, 1.0, 1.0, 1.0, 0.0, 1.0, 0.0, 1.0, 1.0, 1.0, 1.0, 1.0, 0.0, 1.0, 0.0, 1.0, 1.0, 1.0, 1.0, 1.0, 0.0, 0.0, 0.0, 2.0, 0.0, 0.0, 0.0, 1.0, 1.0, 1.0, 0.0, 1.0, 1.0, 1.0, 1.0, 1.0, 0.0, 1.0, 0.0, 1.0, 1.0, 1.0, 1.0, 1.0, 0.0, 0.0, 0.0, 1.0, 0.0, 1.0, 0.0, 1.0, 0.0, 1.0, 0.0, 1.0, 1.0, 1.0, 1.0, 1.0, 0.0, 1.0, 0.0, 1.0, 1.0, 1.0, 1.0, 1.0, 0.0, 1.0, 0.0, 1.0, 1.0, 1.0, 1.0, 1.0, 0.0, 1.0, 0.0, 1.0, 1.0, 1.0, 1.0, 1.0, 0.0, 1.0, 0.0, 1.0, 1.0, 1.0, 1.0, 1.0, 0.0, 1.0, 0.0, 1.0, 1.0, 1.0, 1.0, 1.0, 0.0, 1.0, 0.0, 1.0, 1.0, 1.0, 1.0, 1.0, 0.0, 1.0, 0.0, 1.0, 1.0, 1.0, 1.0, 1.0, 0.0, 1.0, 0.0, 1.0, 1.0, 1.0, 1.0, 1.0, 0.0, 0.0, 0.0, 1.0, 1.0, 1.0, 1.0, 2.0, 1.0, 0.0, 0.0, 2.0, 0.0, 0.0, 0.0, 1.0, 1.0, 0.0, 0.0, 2.0, 0.0, 0.0, 0.0, 1.0, 1.0, 0.0, 0.0, 2.0, 0.0, 0.0, 0.0, 1.0, 1.0, 0.0, 0.0, 2.0, 0.0, 0.0, 0.0, 1.0, 1.0, 0.0, 0.0, 2.0, 0.0, 0.0, 0.0, 1.0, 1.0, 0.0, 0.0, 2.0, 0.0, 0.0, 0.0, 1.0, 1.0, 0.0, 0.0, 2.0, 0.0, 0.0, 0.0, 1.0, 1.0, 0.0, 0.0, 2.0, 0.0, 0.0, 0.0, 1.0, 1.0, 0.0, 0.0, 2.0, 0.0, 0.0, 0.0, 1.0, 1.0, 0.0, 0.0, 2.0, 0.0, 0.0, 0.0, 1.0, 1.0])
me_cylinder_025.use_remesh_preserve_volume = False
me_cylinder_025.use_remesh_preserve_attributes = False
me_cylinder_025.use_mirror_vertex_groups = False
me_cylinder_025.update()
me_cylinder_024 = bpy.data.meshes.new('Cylinder.024')
me_cylinder_024.from_pydata([(-3.6e-08, -1.252e-06, 1.75), (-3.6e-08, -0.5, 1.75), (0.6698, -1.252e-06, 1.617), (0.6698, -0.5, 1.617), (1.238, -1.252e-06, 1.238), (1.238, -0.5, 1.238), (1.617, -1.49e-07, 0.6698), (1.617, -0.5, 0.6698), (1.75, -1.49e-07, 1.039e-06), (1.75, -0.5, -1.201e-06), (1.617, 9.686e-07, -0.6698), (1.617, -0.5, -0.6698), (1.238, 9.686e-07, -1.238), (1.238, -0.5, -1.238), (0.6698, 9.686e-07, -1.617), (0.6698, -0.5, -1.617), (-6.063e-07, 9.686e-07, -1.75), (-6.063e-07, -0.5, -1.75), (-0.6698, 9.686e-07, -1.617), (-0.6698, -0.5, -1.617), (-1.238, 9.686e-07, -1.238), (-1.238, -0.5, -1.238), (-1.617, 9.686e-07, -0.6698), (-1.617, -0.5, -0.6698), (-1.75, -1.49e-07, 2.597e-06), (-1.75, -0.5, 3.57e-07), (-1.617, -1.49e-07, 0.6698), (-1.617, -0.5, 0.6698), (-1.238, -1.252e-06, 1.238), (-1.238, -0.5, 1.238), (-0.6698, -1.252e-06, 1.617), (-0.6698, -0.5, 1.617)], [], [(0, 2, 4, 6, 8, 10, 12, 14, 16, 18, 20, 22, 24, 26, 28, 30), (22, 23, 25, 24), (6, 7, 9, 8), (2, 3, 5, 4), (20, 21, 23, 22), (10, 11, 13, 12), (14, 15, 17, 16), (1, 31, 29, 27, 25, 23, 21, 19, 17, 15, 13, 11, 9, 7, 5, 3), (8, 9, 11, 10), (24, 25, 27, 26), (4, 5, 7, 6), (0, 1, 3, 2), (18, 19, 21, 20), (12, 13, 15, 14), (28, 29, 31, 30), (30, 31, 1, 0), (26, 27, 29, 28), (16, 17, 19, 18)])
me_cylinder_024.polygons.foreach_set('use_smooth', [True] * 18)
_uv = me_cylinder_024.uv_layers.new(name='UVMap')
_uv.uv.foreach_set('vector', [0.5, 1.0, 0.6913, 0.9619, 0.8536, 0.8536, 0.9619, 0.6913, 1.0, 0.5, 0.9619, 0.3087, 0.8536, 0.1464, 0.6913, 0.03806, 0.5, 0.0, 0.3087, 0.03806, 0.1464, 0.1464, 0.03806, 0.3087, 0.0, 0.5, 0.03806, 0.6913, 0.1464, 0.8536, 0.3087, 0.9619, 1.0, 0.0, 2.0, 0.0, 2.0, 1.0, 1.0, 1.0, 1.0, 0.0, 2.0, 0.0, 2.0, 1.0, 1.0, 1.0, 1.0, 0.0, 2.0, 0.0, 2.0, 1.0, 1.0, 1.0, 1.0, 0.0, 2.0, 0.0, 2.0, 1.0, 1.0, 1.0, 1.0, 0.0, 2.0, 0.0, 2.0, 1.0, 1.0, 1.0, 1.0, 0.0, 2.0, 0.0, 2.0, 1.0, 1.0, 1.0, 0.5, 1.0, 0.6913, 0.9619, 0.8536, 0.8536, 0.9619, 0.6913, 1.0, 0.5, 0.9619, 0.3087, 0.8536, 0.1464, 0.6913, 0.03806, 0.5, 0.0, 0.3087, 0.03806, 0.1464, 0.1464, 0.03806, 0.3087, 0.0, 0.5, 0.03806, 0.6913, 0.1464, 0.8536, 0.3087, 0.9619, 1.0, 0.0, 2.0, 0.0, 2.0, 1.0, 1.0, 1.0, 1.0, 0.0, 2.0, 0.0, 2.0, 1.0, 1.0, 1.0, 1.0, 0.0, 2.0, 0.0, 2.0, 1.0, 1.0, 1.0, 1.0, 0.0, 2.0, 0.0, 2.0, 1.0, 1.0, 1.0, 1.0, 0.0, 2.0, 0.0, 2.0, 1.0, 1.0, 1.0, 1.0, 0.0, 2.0, 0.0, 2.0, 1.0, 1.0, 1.0, 1.0, 0.0, 2.0, 0.0, 2.0, 1.0, 1.0, 1.0, 1.0, 0.0, 2.0, 0.0, 2.0, 1.0, 1.0, 1.0, 1.0, 0.0, 2.0, 0.0, 2.0, 1.0, 1.0, 1.0, 1.0, 0.0, 2.0, 0.0, 2.0, 1.0, 1.0, 1.0])
me_cylinder_024.use_remesh_preserve_volume = False
me_cylinder_024.use_remesh_preserve_attributes = False
me_cylinder_024.use_mirror_vertex_groups = False
me_cylinder_024.update()
me_cylinder_023 = bpy.data.meshes.new('Cylinder.023')
me_cylinder_023.from_pydata([(-1.108e-08, -8.761, -2.98e-08), (-1.108e-08, -8.98, 1.0), (0.1584, -8.855, -2.98e-08), (0.1584, -9.074, 1.0), (0.224, -9.081, -2.98e-08), (0.224, -9.3, 1.0), (0.1584, -9.307, -2.98e-08), (0.1584, -9.526, 1.0), (-8.407e-08, -9.401, -2.98e-08), (-8.407e-08, -9.62, 1.0), (-0.1584, -9.307, -2.98e-08), (-0.1584, -9.526, 1.0), (-0.224, -9.081, -2.98e-08), (-0.224, -9.3, 1.0), (-0.1584, -8.855, -2.98e-08), (-0.1584, -9.074, 1.0), (6.045e-08, -8.839, 0.7344), (2.558e-08, -8.734, 1.25), (0.1797, -8.986, 0.7215), (0.3209, -8.954, 1.23), (0.2824, -9.342, 0.6904), (0.353, -9.385, 1.193), (0.1997, -9.596, 0.6681), (0.2496, -9.741, 1.162), (-9.763e-08, -9.743, 0.6552), (-1.284e-07, -9.888, 1.149), (-0.1997, -9.596, 0.6681), (-0.2496, -9.741, 1.162), (-0.2824, -9.342, 0.6904), (-0.353, -9.385, 1.193), (-0.1797, -8.986, 0.7215), (-0.3209, -8.954, 1.23), (6.916e-08, -8.959, 1.701), (0.2246, -9.107, 1.701), (0.353, -9.464, 1.701), (0.2496, -9.845, 1.701), (-1.284e-07, -9.993, 1.701), (-0.2496, -9.845, 1.701), (-0.353, -9.464, 1.701), (-0.2246, -9.107, 1.701), (2.408e-08, -8.809, 2.206), (0.2567, -9.031, 2.206), (0.2824, -9.464, 2.206), (0.1997, -9.845, 2.206), (-9.913e-08, -9.993, 2.206), (-0.1997, -9.845, 2.206), (-0.2824, -9.464, 2.206), (-0.2567, -9.031, 2.206), (6.916e-08, -8.959, 2.71), (0.2246, -9.107, 2.71), (0.353, -9.464, 2.71), (0.2496, -9.845, 2.71), (-1.284e-07, -9.993, 2.71), (-0.2496, -9.845, 2.71), (-0.353, -9.464, 2.71), (-0.2246, -9.107, 2.71), (2.558e-08, -8.734, 3.161), (0.3209, -8.954, 3.181), (0.353, -9.385, 3.218), (0.2496, -9.741, 3.249), (-1.284e-07, -9.888, 3.262), (-0.2496, -9.741, 3.249), (-0.353, -9.385, 3.218), (-0.3209, -8.954, 3.181), (6.045e-08, -8.839, 3.677), (0.1797, -8.986, 3.69), (0.2824, -9.342, 3.721), (0.1997, -9.596, 3.743), (-9.763e-08, -9.743, 3.756), (-0.1997, -9.596, 3.743), (-0.2824, -9.342, 3.721), (-0.1797, -8.986, 3.69)], [], [(10, 11, 13, 12), (8, 9, 11, 10), (12, 13, 15, 14), (4, 5, 7, 6), (0, 1, 3, 2), (6, 7, 9, 8), (2, 3, 5, 4), (14, 15, 1, 0), (29, 27, 37, 38), (26, 27, 29, 28), (24, 25, 27, 26), (16, 18, 20, 22, 24, 26, 28, 30), (28, 29, 31, 30), (20, 21, 23, 22), (16, 17, 19, 18), (22, 23, 25, 24), (18, 19, 21, 20), (30, 31, 17, 16), (37, 36, 44, 45), (23, 21, 34, 35), (27, 25, 36, 37), (17, 31, 39, 32), (25, 23, 35, 36), (19, 17, 32, 33), (21, 19, 33, 34), (31, 29, 38, 39), (41, 40, 48, 49), (34, 33, 41, 42), (36, 35, 43, 44), (38, 37, 45, 46), (39, 38, 46, 47), (35, 34, 42, 43), (33, 32, 40, 41), (32, 39, 47, 40), (54, 53, 61, 62), (40, 47, 55, 48), (45, 44, 52, 53), (42, 41, 49, 50), (44, 43, 51, 52), (46, 45, 53, 54), (47, 46, 54, 55), (43, 42, 50, 51), (58, 57, 65, 66), (55, 54, 62, 63), (51, 50, 58, 59), (49, 48, 56, 57), (48, 55, 63, 56), (53, 52, 60, 61), (50, 49, 57, 58), (52, 51, 59, 60), (64, 71, 70, 69, 68, 67, 66, 65), (60, 59, 67, 68), (62, 61, 69, 70), (63, 62, 70, 71), (59, 58, 66, 67), (57, 56, 64, 65), (56, 63, 71, 64), (61, 60, 68, 69)])
me_cylinder_023.polygons.foreach_set('use_smooth', [True] * 58)
me_cylinder_023.use_remesh_preserve_volume = False
me_cylinder_023.use_remesh_preserve_attributes = False
me_cylinder_023.use_mirror_vertex_groups = False
me_cylinder_023.update()
me_cylinder_022 = bpy.data.meshes.new('Cylinder.022')
me_cylinder_022.from_pydata([(0.0, 1.0, 2.4), (0.0, -2.7, 2.4), (0.574, 1.0, 2.233), (0.574, -2.7, 2.233), (1.061, 1.0, 1.756), (1.061, -2.7, 1.756), (1.386, 1.0, 1.042), (1.386, -2.7, 1.042), (1.5, 1.0, 0.2), (1.5, -2.7, 0.2), (1.386, 1.0, -0.6419), (1.386, -2.7, -0.6419), (1.061, 1.0, -1.356), (1.061, -2.7, -1.356), (0.574, 1.0, -1.833), (0.574, -2.7, -1.833), (-4.888e-07, 1.0, -2.0), (-4.888e-07, -2.7, -2.0), (-0.574, 1.0, -1.833), (-0.574, -2.7, -1.833), (-1.061, 1.0, -1.356), (-1.061, -2.7, -1.356), (-1.386, 1.0, -0.6419), (-1.386, -2.7, -0.6419), (-1.5, 1.0, 0.2), (-1.5, -2.7, 0.2), (-1.386, 1.0, 1.042), (-1.386, -2.7, 1.042), (-1.061, 1.0, 1.756), (-1.061, -2.7, 1.756), (-0.574, 1.0, 2.233), (-0.574, -2.7, 2.233), (-4.405e-13, -3.7, 1.74), (0.574, -3.7, 1.623), (1.061, -3.7, 1.289), (1.386, -3.7, 0.7893), (1.5, -3.7, 0.2), (1.386, -3.7, -0.3893), (1.061, -3.7, -0.8889), (0.574, -3.7, -1.223), (-4.888e-07, -3.7, -1.34), (-0.574, -3.7, -1.223), (-1.061, -3.7, -0.8889), (-1.386, -3.7, -0.3893), (-1.5, -3.7, 0.2), (-1.386, -3.7, 0.7893), (-1.061, -3.7, 1.289), (-0.574, -3.7, 1.623), (0.0, -2.2, 2.4), (0.574, -2.2, 2.233), (1.061, -2.2, 1.756), (1.386, -2.2, 1.042), (1.5, -2.2, 0.2), (1.386, -2.2, -0.6419), (1.061, -2.2, -1.356), (0.574, -2.2, -1.833), (-4.888e-07, -2.2, -2.0), (-0.574, -2.2, -1.833), (-1.061, -2.2, -1.356), (-1.386, -2.2, -0.6419), (-1.5, -2.2, 0.2), (-1.386, -2.2, 1.042), (-1.061, -2.2, 1.756), (-0.574, -2.2, 2.233), (1.386, -2.0, -0.6419), (0.7, -2.0, -0.9), (0.4, -2.0, -1.9), (-4.888e-07, -2.0, -2.0), (-0.4, -2.0, -1.9), (-0.7, -2.0, -0.9), (-1.386, -2.0, -0.6419), (-8.795e-13, -6.0, 1.74), (0.574, -6.0, 1.623), (1.061, -6.0, 1.289), (1.386, -6.0, 0.7893), (1.5, -6.0, 0.2), (1.386, -6.0, -0.3893), (1.061, -6.0, -0.8889), (0.574, -6.0, -1.223), (-4.888e-07, -6.0, -1.34), (-0.574, -6.0, -1.223), (-1.061, -6.0, -0.8889), (-1.386, -6.0, -0.3893), (-1.5, -6.0, 0.2), (-1.386, -6.0, 0.7893), (-1.061, -6.0, 1.289), (-0.574, -6.0, 1.623), (4.843e-08, -6.5, 0.97), (0.287, -6.5, 0.9114), (0.5303, -6.5, 0.7445), (0.6929, -6.5, 0.4947), (0.75, -6.5, 0.2), (0.6929, -6.5, -0.09467), (0.5303, -6.5, -0.3445), (0.287, -6.5, -0.5114), (-1.96e-07, -6.5, -0.57), (-0.287, -6.5, -0.5114), (-0.5303, -6.5, -0.3445), (-0.6929, -6.5, -0.09467), (-0.75, -6.5, 0.2), (-0.6929, -6.5, 0.4947), (-0.5303, -6.5, 0.7445), (-0.287, -6.5, 0.9114), (0.6, -8.0, 0.2), (0.5543, -7.8, -0.09467), (0.4243, -7.643, -0.3445), (0.2296, -7.543, -0.5114), (-1.74e-07, -7.5, -0.57), (-0.2296, -7.543, -0.5114), (-0.4243, -7.643, -0.3445), (-0.5543, -7.8, -0.09467), (-0.6, -8.0, 0.2), (0.0, 1.5, 1.963), (0.574, 1.5, 1.829), (1.061, 1.5, 1.447), (1.386, 1.5, 0.8763), (1.5, 1.5, 0.2), (1.386, 1.5, -0.6419), (1.061, 1.5, -1.356), (0.574, 1.5, -1.833), (-4.888e-07, 1.5, -2.0), (-0.574, 1.5, -1.833), (-1.061, 1.5, -1.356), (-1.386, 1.5, -0.6419), (-1.5, 1.5, 0.2), (-1.386, 1.5, 0.8763), (-1.061, 1.5, 1.447), (-0.574, 1.5, 1.829), (1.386, 0.8, -0.6419), (0.7, 0.8, -0.9), (0.4, 0.8, -1.9), (-4.888e-07, 0.8, -2.0), (-0.4, 0.8, -1.9), (-0.7, 0.8, -0.9), (-1.386, 0.8, -0.6419)], [], [(30, 0, 112, 127), (59, 23, 25, 60), (51, 7, 9, 52), (49, 3, 5, 50), (58, 21, 23, 59), (53, 11, 13, 54), (55, 15, 17, 56), (3, 1, 32, 33), (52, 9, 11, 53), (60, 25, 27, 61), (50, 5, 7, 51), (48, 1, 3, 49), (57, 19, 21, 58), (54, 13, 15, 55), (62, 29, 31, 63), (63, 31, 1, 48), (61, 27, 29, 62), (56, 17, 19, 57), (46, 45, 84, 85), (11, 9, 36, 37), (23, 21, 42, 43), (15, 13, 38, 39), (5, 3, 33, 34), (29, 27, 45, 46), (25, 23, 43, 44), (1, 31, 47, 32), (7, 5, 34, 35), (17, 15, 39, 40), (21, 19, 41, 42), (13, 11, 37, 38), (19, 17, 40, 41), (9, 7, 35, 36), (31, 29, 46, 47), (27, 25, 44, 45), (22, 134, 70, 59, 60, 24), (6, 51, 52, 8), (2, 49, 50, 4), (69, 58, 59, 70), (64, 53, 54, 65), (66, 55, 56, 67), (8, 52, 53, 64, 128, 10), (24, 60, 61, 26), (4, 50, 51, 6), (0, 48, 49, 2), (68, 57, 58, 69), (65, 54, 55, 66), (28, 62, 63, 30), (30, 63, 48, 0), (26, 61, 62, 28), (67, 56, 57, 68), (133, 69, 70, 134), (128, 64, 65, 129), (130, 66, 67, 131), (132, 68, 69, 133), (129, 65, 66, 130), (131, 67, 68, 132), (71, 86, 102, 87), (45, 44, 83, 84), (34, 33, 72, 73), (37, 36, 75, 76), (38, 37, 76, 77), (47, 46, 85, 86), (39, 38, 77, 78), (32, 47, 86, 71), (42, 41, 80, 81), (35, 34, 73, 74), (41, 40, 79, 80), (43, 42, 81, 82), (36, 35, 74, 75), (33, 32, 71, 72), (40, 39, 78, 79), (44, 43, 82, 83), (81, 80, 96, 97), (74, 73, 89, 90), (80, 79, 95, 96), (82, 81, 97, 98), (75, 74, 90, 91), (72, 71, 87, 88), (79, 78, 94, 95), (83, 82, 98, 99), (85, 84, 100, 101), (84, 83, 99, 100), (73, 72, 88, 89), (76, 75, 91, 92), (77, 76, 92, 93), (86, 85, 101, 102), (78, 77, 93, 94), (99, 98, 110, 111), (94, 93, 105, 106), (95, 94, 106, 107), (93, 92, 104, 105), (98, 97, 109, 110), (92, 91, 103, 104), (96, 95, 107, 108), (97, 96, 108, 109), (103, 111, 110, 109, 108, 107, 106, 105, 104), (111, 103, 91, 99), (91, 90, 89, 88, 87, 102, 101, 100, 99), (112, 113, 114, 115, 116, 117, 118, 119, 120, 121, 122, 123, 124, 125, 126, 127), (4, 6, 115, 114), (24, 26, 125, 124), (26, 28, 126, 125), (22, 24, 124, 123), (18, 20, 122, 121), (14, 16, 120, 119), (10, 12, 118, 117), (0, 2, 113, 112), (6, 8, 116, 115), (28, 30, 127, 126), (2, 4, 114, 113), (20, 22, 123, 122), (16, 18, 121, 120), (12, 14, 119, 118), (8, 10, 117, 116), (20, 133, 134, 22), (10, 128, 129, 12), (14, 130, 131, 16), (18, 132, 133, 20), (12, 129, 130, 14), (16, 131, 132, 18)])
me_cylinder_022.polygons.foreach_set('use_smooth', [True] * 120)
me_cylinder_022.use_remesh_preserve_volume = False
me_cylinder_022.use_remesh_preserve_attributes = False
me_cylinder_022.use_mirror_vertex_groups = False
me_cylinder_022.update()
me_cylinder_021 = bpy.data.meshes.new('Cylinder.021')
me_cylinder_021.from_pydata([(-4.609e-08, -1.252e-06, 1.79), (-4.609e-08, -0.5, 1.79), (0.685, -1.252e-06, 1.654), (0.685, -0.5, 1.654), (1.266, -1.252e-06, 1.266), (1.266, -0.5, 1.266), (1.654, -1.49e-07, 0.685), (1.654, -0.5, 0.685), (1.79, -1.49e-07, 1.057e-06), (1.79, -0.5, -1.233e-06), (1.654, 9.686e-07, -0.685), (1.654, -0.5, -0.685), (1.266, 9.686e-07, -1.266), (1.266, -0.5, -1.266), (0.685, 9.686e-07, -1.654), (0.685, -0.5, -1.654), (-6.294e-07, 9.686e-07, -1.79), (-6.294e-07, -0.5, -1.79), (-0.685, 9.686e-07, -1.654), (-0.685, -0.5, -1.654), (-1.266, 9.686e-07, -1.266), (-1.266, -0.5, -1.266), (-1.654, 9.686e-07, -0.685), (-1.654, -0.5, -0.685), (-1.79, -1.49e-07, 2.651e-06), (-1.79, -0.5, 3.602e-07), (-1.654, -1.49e-07, 0.685), (-1.654, -0.5, 0.685), (-1.266, -1.252e-06, 1.266), (-1.266, -0.5, 1.266), (-0.685, -1.252e-06, 1.654), (-0.685, -0.5, 1.654)], [], [(0, 2, 4, 6, 8, 10, 12, 14, 16, 18, 20, 22, 24, 26, 28, 30), (22, 23, 25, 24), (6, 7, 9, 8), (2, 3, 5, 4), (20, 21, 23, 22), (10, 11, 13, 12), (14, 15, 17, 16), (1, 31, 29, 27, 25, 23, 21, 19, 17, 15, 13, 11, 9, 7, 5, 3), (8, 9, 11, 10), (24, 25, 27, 26), (4, 5, 7, 6), (0, 1, 3, 2), (18, 19, 21, 20), (12, 13, 15, 14), (28, 29, 31, 30), (30, 31, 1, 0), (26, 27, 29, 28), (16, 17, 19, 18)])
me_cylinder_021.polygons.foreach_set('use_smooth', [True] * 18)
_uv = me_cylinder_021.uv_layers.new(name='UVMap')
_uv.uv.foreach_set('vector', [0.5, 1.0, 0.6913, 0.9619, 0.8536, 0.8536, 0.9619, 0.6913, 1.0, 0.5, 0.9619, 0.3087, 0.8536, 0.1464, 0.6913, 0.03806, 0.5, 0.0, 0.3087, 0.03806, 0.1464, 0.1464, 0.03806, 0.3087, 0.0, 0.5, 0.03806, 0.6913, 0.1464, 0.8536, 0.3087, 0.9619, 1.0, 0.0, 2.0, 0.0, 2.0, 1.0, 1.0, 1.0, 1.0, 0.0, 2.0, 0.0, 2.0, 1.0, 1.0, 1.0, 1.0, 0.0, 2.0, 0.0, 2.0, 1.0, 1.0, 1.0, 1.0, 0.0, 2.0, 0.0, 2.0, 1.0, 1.0, 1.0, 1.0, 0.0, 2.0, 0.0, 2.0, 1.0, 1.0, 1.0, 1.0, 0.0, 2.0, 0.0, 2.0, 1.0, 1.0, 1.0, 0.5, 1.0, 0.6913, 0.9619, 0.8536, 0.8536, 0.9619, 0.6913, 1.0, 0.5, 0.9619, 0.3087, 0.8536, 0.1464, 0.6913, 0.03806, 0.5, 0.0, 0.3087, 0.03806, 0.1464, 0.1464, 0.03806, 0.3087, 0.0, 0.5, 0.03806, 0.6913, 0.1464, 0.8536, 0.3087, 0.9619, 1.0, 0.0, 2.0, 0.0, 2.0, 1.0, 1.0, 1.0, 1.0, 0.0, 2.0, 0.0, 2.0, 1.0, 1.0, 1.0, 1.0, 0.0, 2.0, 0.0, 2.0, 1.0, 1.0, 1.0, 1.0, 0.0, 2.0, 0.0, 2.0, 1.0, 1.0, 1.0, 1.0, 0.0, 2.0, 0.0, 2.0, 1.0, 1.0, 1.0, 1.0, 0.0, 2.0, 0.0, 2.0, 1.0, 1.0, 1.0, 1.0, 0.0, 2.0, 0.0, 2.0, 1.0, 1.0, 1.0, 1.0, 0.0, 2.0, 0.0, 2.0, 1.0, 1.0, 1.0, 1.0, 0.0, 2.0, 0.0, 2.0, 1.0, 1.0, 1.0, 1.0, 0.0, 2.0, 0.0, 2.0, 1.0, 1.0, 1.0])
me_cylinder_021.use_remesh_preserve_volume = False
me_cylinder_021.use_remesh_preserve_attributes = False
me_cylinder_021.use_mirror_vertex_groups = False
me_cylinder_021.update()
me_cylinder_020 = bpy.data.meshes.new('Cylinder.020')
me_cylinder_020.from_pydata([(-4.172e-08, 6.0, 1.7), (-4.172e-08, 5.0, 1.7), (0.6506, 6.0, 1.571), (0.6506, 5.0, 1.571), (1.202, 6.0, 1.202), (1.202, 5.0, 1.202), (1.571, 6.0, 0.6506), (1.571, 5.0, 0.6506), (1.7, 6.0, 1.015e-06), (1.7, 5.0, -1.16e-06), (1.571, 6.0, -0.6506), (1.571, 5.0, -0.6506), (1.202, 6.0, -1.202), (1.202, 5.0, -1.202), (0.6506, 6.0, -1.571), (0.6506, 5.0, -1.571), (-5.957e-07, 6.0, -1.7), (-5.957e-07, 5.0, -1.7), (-0.6506, 6.0, -1.571), (-0.6506, 5.0, -1.571), (-1.202, 6.0, -1.202), (-1.202, 5.0, -1.202), (-1.571, 6.0, -0.6506), (-1.571, 5.0, -0.6506), (-1.7, 6.0, 2.528e-06), (-1.7, 5.0, 3.531e-07), (-1.571, 6.0, 0.6506), (-1.571, 5.0, 0.6506), (-1.202, 6.0, 1.202), (-1.202, 5.0, 1.202), (-0.6506, 6.0, 1.571), (-0.6506, 5.0, 1.571)], [], [(0, 2, 4, 6, 8, 10, 12, 14, 16, 18, 20, 22, 24, 26, 28, 30), (22, 23, 25, 24), (6, 7, 9, 8), (2, 3, 5, 4), (20, 21, 23, 22), (10, 11, 13, 12), (14, 15, 17, 16), (1, 31, 29, 27, 25, 23, 21, 19, 17, 15, 13, 11, 9, 7, 5, 3), (8, 9, 11, 10), (24, 25, 27, 26), (4, 5, 7, 6), (0, 1, 3, 2), (18, 19, 21, 20), (12, 13, 15, 14), (28, 29, 31, 30), (30, 31, 1, 0), (26, 27, 29, 28), (16, 17, 19, 18)])
me_cylinder_020.polygons.foreach_set('use_smooth', [True] * 18)
_uv = me_cylinder_020.uv_layers.new(name='UVMap')
_uv.uv.foreach_set('vector', [0.5, 1.0, 0.6913, 0.9619, 0.8536, 0.8536, 0.9619, 0.6913, 1.0, 0.5, 0.9619, 0.3087, 0.8536, 0.1464, 0.6913, 0.03806, 0.5, 0.0, 0.3087, 0.03806, 0.1464, 0.1464, 0.03806, 0.3087, 0.0, 0.5, 0.03806, 0.6913, 0.1464, 0.8536, 0.3087, 0.9619, 1.0, 0.0, 2.0, 0.0, 2.0, 1.0, 1.0, 1.0, 1.0, 0.0, 2.0, 0.0, 2.0, 1.0, 1.0, 1.0, 1.0, 0.0, 2.0, 0.0, 2.0, 1.0, 1.0, 1.0, 1.0, 0.0, 2.0, 0.0, 2.0, 1.0, 1.0, 1.0, 1.0, 0.0, 2.0, 0.0, 2.0, 1.0, 1.0, 1.0, 1.0, 0.0, 2.0, 0.0, 2.0, 1.0, 1.0, 1.0, 0.5, 1.0, 0.6913, 0.9619, 0.8536, 0.8536, 0.9619, 0.6913, 1.0, 0.5, 0.9619, 0.3087, 0.8536, 0.1464, 0.6913, 0.03806, 0.5, 0.0, 0.3087, 0.03806, 0.1464, 0.1464, 0.03806, 0.3087, 0.0, 0.5, 0.03806, 0.6913, 0.1464, 0.8536, 0.3087, 0.9619, 1.0, 0.0, 2.0, 0.0, 2.0, 1.0, 1.0, 1.0, 1.0, 0.0, 2.0, 0.0, 2.0, 1.0, 1.0, 1.0, 1.0, 0.0, 2.0, 0.0, 2.0, 1.0, 1.0, 1.0, 1.0, 0.0, 2.0, 0.0, 2.0, 1.0, 1.0, 1.0, 1.0, 0.0, 2.0, 0.0, 2.0, 1.0, 1.0, 1.0, 1.0, 0.0, 2.0, 0.0, 2.0, 1.0, 1.0, 1.0, 1.0, 0.0, 2.0, 0.0, 2.0, 1.0, 1.0, 1.0, 1.0, 0.0, 2.0, 0.0, 2.0, 1.0, 1.0, 1.0, 1.0, 0.0, 2.0, 0.0, 2.0, 1.0, 1.0, 1.0, 1.0, 0.0, 2.0, 0.0, 2.0, 1.0, 1.0, 1.0])
me_cylinder_020.use_remesh_preserve_volume = False
me_cylinder_020.use_remesh_preserve_attributes = False
me_cylinder_020.use_mirror_vertex_groups = False
me_cylinder_020.update()
me_cylinder_019 = bpy.data.meshes.new('Cylinder.019')
me_cylinder_019.from_pydata([(-4.172e-08, 9.6, 1.7), (-4.172e-08, 9.2, 1.7), (0.6506, 9.6, 1.571), (0.6506, 9.2, 1.571), (1.202, 9.6, 1.202), (1.202, 9.2, 1.202), (1.571, 9.6, 0.6506), (1.571, 9.2, 0.6506), (1.7, 9.6, 1.015e-06), (1.7, 9.2, -1.16e-06), (1.571, 9.6, -0.6506), (1.571, 9.2, -0.6506), (1.202, 9.6, -1.202), (1.202, 9.2, -1.202), (0.6506, 9.6, -1.571), (0.6506, 9.2, -1.571), (-5.957e-07, 9.6, -1.7), (-5.957e-07, 9.2, -1.7), (-0.6506, 9.6, -1.571), (-0.6506, 9.2, -1.571), (-1.202, 9.6, -1.202), (-1.202, 9.2, -1.202), (-1.571, 9.6, -0.6506), (-1.571, 9.2, -0.6506), (-1.7, 9.6, 2.528e-06), (-1.7, 9.2, 3.531e-07), (-1.571, 9.6, 0.6506), (-1.571, 9.2, 0.6506), (-1.202, 9.6, 1.202), (-1.202, 9.2, 1.202), (-0.6506, 9.6, 1.571), (-0.6506, 9.2, 1.571)], [], [(0, 2, 4, 6, 8, 10, 12, 14, 16, 18, 20, 22, 24, 26, 28, 30), (22, 23, 25, 24), (6, 7, 9, 8), (2, 3, 5, 4), (20, 21, 23, 22), (10, 11, 13, 12), (14, 15, 17, 16), (1, 31, 29, 27, 25, 23, 21, 19, 17, 15, 13, 11, 9, 7, 5, 3), (8, 9, 11, 10), (24, 25, 27, 26), (4, 5, 7, 6), (0, 1, 3, 2), (18, 19, 21, 20), (12, 13, 15, 14), (28, 29, 31, 30), (30, 31, 1, 0), (26, 27, 29, 28), (16, 17, 19, 18)])
me_cylinder_019.polygons.foreach_set('use_smooth', [True] * 18)
_uv = me_cylinder_019.uv_layers.new(name='UVMap')
_uv.uv.foreach_set('vector', [0.5, 1.0, 0.6913, 0.9619, 0.8536, 0.8536, 0.9619, 0.6913, 1.0, 0.5, 0.9619, 0.3087, 0.8536, 0.1464, 0.6913, 0.03806, 0.5, 0.0, 0.3087, 0.03806, 0.1464, 0.1464, 0.03806, 0.3087, 0.0, 0.5, 0.03806, 0.6913, 0.1464, 0.8536, 0.3087, 0.9619, 1.0, 0.0, 2.0, 0.0, 2.0, 1.0, 1.0, 1.0, 1.0, 0.0, 2.0, 0.0, 2.0, 1.0, 1.0, 1.0, 1.0, 0.0, 2.0, 0.0, 2.0, 1.0, 1.0, 1.0, 1.0, 0.0, 2.0, 0.0, 2.0, 1.0, 1.0, 1.0, 1.0, 0.0, 2.0, 0.0, 2.0, 1.0, 1.0, 1.0, 1.0, 0.0, 2.0, 0.0, 2.0, 1.0, 1.0, 1.0, 0.5, 1.0, 0.6913, 0.9619, 0.8536, 0.8536, 0.9619, 0.6913, 1.0, 0.5, 0.9619, 0.3087, 0.8536, 0.1464, 0.6913, 0.03806, 0.5, 0.0, 0.3087, 0.03806, 0.1464, 0.1464, 0.03806, 0.3087, 0.0, 0.5, 0.03806, 0.6913, 0.1464, 0.8536, 0.3087, 0.9619, 1.0, 0.0, 2.0, 0.0, 2.0, 1.0, 1.0, 1.0, 1.0, 0.0, 2.0, 0.0, 2.0, 1.0, 1.0, 1.0, 1.0, 0.0, 2.0, 0.0, 2.0, 1.0, 1.0, 1.0, 1.0, 0.0, 2.0, 0.0, 2.0, 1.0, 1.0, 1.0, 1.0, 0.0, 2.0, 0.0, 2.0, 1.0, 1.0, 1.0, 1.0, 0.0, 2.0, 0.0, 2.0, 1.0, 1.0, 1.0, 1.0, 0.0, 2.0, 0.0, 2.0, 1.0, 1.0, 1.0, 1.0, 0.0, 2.0, 0.0, 2.0, 1.0, 1.0, 1.0, 1.0, 0.0, 2.0, 0.0, 2.0, 1.0, 1.0, 1.0, 1.0, 0.0, 2.0, 0.0, 2.0, 1.0, 1.0, 1.0])
me_cylinder_019.use_remesh_preserve_volume = False
me_cylinder_019.use_remesh_preserve_attributes = False
me_cylinder_019.use_mirror_vertex_groups = False
me_cylinder_019.update()
me_cylinder_018 = bpy.data.meshes.new('Cylinder.018')
me_cylinder_018.from_pydata([(-4.172e-08, 11.5, 1.7), (-4.172e-08, 11.1, 1.7), (0.6506, 11.5, 1.571), (0.6506, 11.1, 1.571), (1.202, 11.5, 1.202), (1.202, 11.1, 1.202), (1.571, 11.5, 0.6506), (1.571, 11.1, 0.6506), (1.7, 11.5, 1.015e-06), (1.7, 11.1, -1.16e-06), (1.571, 11.5, -0.6506), (1.571, 11.1, -0.6506), (1.202, 11.5, -1.202), (1.202, 11.1, -1.202), (0.6506, 11.5, -1.571), (0.6506, 11.1, -1.571), (-5.957e-07, 11.5, -1.7), (-5.957e-07, 11.1, -1.7), (-0.6506, 11.5, -1.571), (-0.6506, 11.1, -1.571), (-1.202, 11.5, -1.202), (-1.202, 11.1, -1.202), (-1.571, 11.5, -0.6506), (-1.571, 11.1, -0.6506), (-1.7, 11.5, 2.528e-06), (-1.7, 11.1, 3.531e-07), (-1.571, 11.5, 0.6506), (-1.571, 11.1, 0.6506), (-1.202, 11.5, 1.202), (-1.202, 11.1, 1.202), (-0.6506, 11.5, 1.571), (-0.6506, 11.1, 1.571)], [], [(0, 2, 4, 6, 8, 10, 12, 14, 16, 18, 20, 22, 24, 26, 28, 30), (22, 23, 25, 24), (6, 7, 9, 8), (2, 3, 5, 4), (20, 21, 23, 22), (10, 11, 13, 12), (14, 15, 17, 16), (1, 31, 29, 27, 25, 23, 21, 19, 17, 15, 13, 11, 9, 7, 5, 3), (8, 9, 11, 10), (24, 25, 27, 26), (4, 5, 7, 6), (0, 1, 3, 2), (18, 19, 21, 20), (12, 13, 15, 14), (28, 29, 31, 30), (30, 31, 1, 0), (26, 27, 29, 28), (16, 17, 19, 18)])
me_cylinder_018.polygons.foreach_set('use_smooth', [True] * 18)
_uv = me_cylinder_018.uv_layers.new(name='UVMap')
_uv.uv.foreach_set('vector', [0.5, 1.0, 0.6913, 0.9619, 0.8536, 0.8536, 0.9619, 0.6913, 1.0, 0.5, 0.9619, 0.3087, 0.8536, 0.1464, 0.6913, 0.03806, 0.5, 0.0, 0.3087, 0.03806, 0.1464, 0.1464, 0.03806, 0.3087, 0.0, 0.5, 0.03806, 0.6913, 0.1464, 0.8536, 0.3087, 0.9619, 1.0, 0.0, 2.0, 0.0, 2.0, 1.0, 1.0, 1.0, 1.0, 0.0, 2.0, 0.0, 2.0, 1.0, 1.0, 1.0, 1.0, 0.0, 2.0, 0.0, 2.0, 1.0, 1.0, 1.0, 1.0, 0.0, 2.0, 0.0, 2.0, 1.0, 1.0, 1.0, 1.0, 0.0, 2.0, 0.0, 2.0, 1.0, 1.0, 1.0, 1.0, 0.0, 2.0, 0.0, 2.0, 1.0, 1.0, 1.0, 0.5, 1.0, 0.6913, 0.9619, 0.8536, 0.8536, 0.9619, 0.6913, 1.0, 0.5, 0.9619, 0.3087, 0.8536, 0.1464, 0.6913, 0.03806, 0.5, 0.0, 0.3087, 0.03806, 0.1464, 0.1464, 0.03806, 0.3087, 0.0, 0.5, 0.03806, 0.6913, 0.1464, 0.8536, 0.3087, 0.9619, 1.0, 0.0, 2.0, 0.0, 2.0, 1.0, 1.0, 1.0, 1.0, 0.0, 2.0, 0.0, 2.0, 1.0, 1.0, 1.0, 1.0, 0.0, 2.0, 0.0, 2.0, 1.0, 1.0, 1.0, 1.0, 0.0, 2.0, 0.0, 2.0, 1.0, 1.0, 1.0, 1.0, 0.0, 2.0, 0.0, 2.0, 1.0, 1.0, 1.0, 1.0, 0.0, 2.0, 0.0, 2.0, 1.0, 1.0, 1.0, 1.0, 0.0, 2.0, 0.0, 2.0, 1.0, 1.0, 1.0, 1.0, 0.0, 2.0, 0.0, 2.0, 1.0, 1.0, 1.0, 1.0, 0.0, 2.0, 0.0, 2.0, 1.0, 1.0, 1.0, 1.0, 0.0, 2.0, 0.0, 2.0, 1.0, 1.0, 1.0])
me_cylinder_018.use_remesh_preserve_volume = False
me_cylinder_018.use_remesh_preserve_attributes = False
me_cylinder_018.use_mirror_vertex_groups = False
me_cylinder_018.update()
me_cylinder_017 = bpy.data.meshes.new('Cylinder.017')
me_cylinder_017.from_pydata([(-4.768e-10, 12.0, 1.6), (-4.768e-10, -9.537e-07, 1.6), (0.2828, 12.0, 1.483), (0.2828, 0.0, 1.483), (0.4, 12.0, 1.2), (0.4, 0.0, 1.2), (0.2828, 12.0, 0.9172), (0.2828, 0.0, 0.9172), (-1.308e-07, 12.0, 0.8), (-1.308e-07, 0.0, 0.8), (-0.2828, 12.0, 0.9172), (-0.2828, 0.0, 0.9172), (-0.4, 12.0, 1.2), (-0.4, 0.0, 1.2), (-0.2828, 12.0, 1.483), (-0.2828, 0.0, 1.483), (4.292e-09, 12.0, 1.44), (0.1697, 12.0, 1.37), (0.24, 12.0, 1.2), (0.1697, 12.0, 1.03), (-7.391e-08, 12.0, 0.96), (-0.1697, 12.0, 1.03), (-0.24, 12.0, 1.2), (-0.1697, 12.0, 1.37), (1.144e-08, 11.0, 1.2)], [], [(10, 11, 13, 12), (8, 9, 11, 10), (6, 8, 20, 19), (12, 13, 15, 14), (4, 5, 7, 6), (0, 1, 3, 2), (6, 7, 9, 8), (2, 3, 5, 4), (14, 15, 1, 0), (12, 14, 23, 22), (8, 10, 21, 20), (0, 2, 17, 16), (10, 12, 22, 21), (14, 0, 16, 23), (4, 6, 19, 18), (2, 4, 18, 17), (20, 21, 24), (23, 16, 24), (19, 20, 24), (21, 22, 24), (17, 18, 24), (22, 23, 24), (16, 17, 24), (18, 19, 24)])
me_cylinder_017.polygons.foreach_set('use_smooth', [True] * 24)
_uv = me_cylinder_017.uv_layers.new(name='UVMap')
_uv.uv.foreach_set('vector', [0.6316, 4.159, 0.6355, 0.0, 0.7423, 0.0001013, 0.7383, 4.16, 0.5561, 4.159, 0.5534, 0.0, 0.6289, 0.00817, 0.6316, 4.168, 1.0, 0.1822, 0.9245, 0.2577, 0.9032, 0.2062, 0.9485, 0.1609, 0.2577, 0.0, 0.2604, 4.159, 0.185, 4.168, 0.1822, 0.008268, 0.3399, 0.00829, 0.3359, 4.168, 0.2604, 4.159, 0.2644, 0.0, 0.07549, 0.008338, 0.07821, 4.168, 0.002722, 4.16, 0.0, 0.0001686, 0.4493, 4.16, 0.4466, 6.99e-05, 0.5534, 0.0, 0.5561, 4.159, 0.4466, 0.008392, 0.4427, 4.168, 0.3359, 4.168, 0.3399, 0.00829, 0.1822, 0.008268, 0.185, 4.168, 0.07821, 4.168, 0.07549, 0.008338, 0.7423, 0.1822, 0.7423, 0.07548, 0.7938, 0.09683, 0.7938, 0.1609, 0.9245, 0.2577, 0.8178, 0.2577, 0.8391, 0.2062, 0.9032, 0.2062, 0.8178, 0.0, 0.9245, 4.157e-08, 0.9032, 0.05154, 0.8391, 0.05154, 0.8178, 0.2577, 0.7423, 0.1822, 0.7938, 0.1609, 0.8391, 0.2062, 0.7423, 0.07548, 0.8178, 0.0, 0.8391, 0.05154, 0.7938, 0.09683, 1.0, 0.07548, 1.0, 0.1822, 0.9485, 0.1609, 0.9485, 0.09683, 0.9245, 4.157e-08, 1.0, 0.07548, 0.9485, 0.09683, 0.9032, 0.05154, 0.8061, 0.6219, 0.8508, 0.6308, 0.7429, 0.9727, 0.8501, 0.5977, 0.7876, 0.6114, 0.743, 0.2577, 0.7423, 0.6163, 0.8061, 0.6219, 0.7429, 0.9727, 0.8933, 0.2577, 0.9574, 0.2578, 0.925, 0.6128, 0.8508, 0.635, 0.9133, 0.6212, 0.9584, 0.9748, 0.8933, 0.5832, 0.8501, 0.5977, 0.743, 0.2577, 0.7876, 0.6114, 0.7423, 0.6163, 0.743, 0.2577, 0.9133, 0.6212, 0.9586, 0.6163, 0.9584, 0.9748])
me_cylinder_017.use_remesh_preserve_volume = False
me_cylinder_017.use_remesh_preserve_attributes = False
me_cylinder_017.use_mirror_vertex_groups = False
me_cylinder_017.update()
me_cylinder_016 = bpy.data.meshes.new('Cylinder.016')
me_cylinder_016.from_pydata([(-4.768e-10, 12.0, 1.6), (-4.768e-10, -9.537e-07, 1.6), (0.2828, 12.0, 1.483), (0.2828, 0.0, 1.483), (0.4, 12.0, 1.2), (0.4, 0.0, 1.2), (0.2828, 12.0, 0.9172), (0.2828, 0.0, 0.9172), (-1.308e-07, 12.0, 0.8), (-1.308e-07, 0.0, 0.8), (-0.2828, 12.0, 0.9172), (-0.2828, 0.0, 0.9172), (-0.4, 12.0, 1.2), (-0.4, 0.0, 1.2), (-0.2828, 12.0, 1.483), (-0.2828, 0.0, 1.483), (4.292e-09, 12.0, 1.44), (0.1697, 12.0, 1.37), (0.24, 12.0, 1.2), (0.1697, 12.0, 1.03), (-7.391e-08, 12.0, 0.96), (-0.1697, 12.0, 1.03), (-0.24, 12.0, 1.2), (-0.1697, 12.0, 1.37), (1.144e-08, 11.0, 1.2)], [], [(10, 11, 13, 12), (8, 9, 11, 10), (6, 8, 20, 19), (12, 13, 15, 14), (4, 5, 7, 6), (0, 1, 3, 2), (6, 7, 9, 8), (2, 3, 5, 4), (14, 15, 1, 0), (12, 14, 23, 22), (8, 10, 21, 20), (0, 2, 17, 16), (10, 12, 22, 21), (14, 0, 16, 23), (4, 6, 19, 18), (2, 4, 18, 17), (20, 21, 24), (23, 16, 24), (19, 20, 24), (21, 22, 24), (17, 18, 24), (22, 23, 24), (16, 17, 24), (18, 19, 24)])
me_cylinder_016.polygons.foreach_set('use_smooth', [True] * 24)
_uv = me_cylinder_016.uv_layers.new(name='UVMap')
_uv.uv.foreach_set('vector', [0.6316, 4.159, 0.6355, 0.0, 0.7423, 0.0001013, 0.7383, 4.16, 0.5561, 4.159, 0.5534, 0.0, 0.6289, 0.00817, 0.6316, 4.168, 1.0, 0.1822, 0.9245, 0.2577, 0.9032, 0.2062, 0.9485, 0.1609, 0.2577, 0.0, 0.2604, 4.159, 0.185, 4.168, 0.1822, 0.008268, 0.3399, 0.00829, 0.3359, 4.168, 0.2604, 4.159, 0.2644, 0.0, 0.07549, 0.008338, 0.07821, 4.168, 0.002722, 4.16, 0.0, 0.0001686, 0.4493, 4.16, 0.4466, 6.99e-05, 0.5534, 0.0, 0.5561, 4.159, 0.4466, 0.008392, 0.4427, 4.168, 0.3359, 4.168, 0.3399, 0.00829, 0.1822, 0.008268, 0.185, 4.168, 0.07821, 4.168, 0.07549, 0.008338, 0.7423, 0.1822, 0.7423, 0.07548, 0.7938, 0.09683, 0.7938, 0.1609, 0.9245, 0.2577, 0.8178, 0.2577, 0.8391, 0.2062, 0.9032, 0.2062, 0.8178, 0.0, 0.9245, 4.157e-08, 0.9032, 0.05154, 0.8391, 0.05154, 0.8178, 0.2577, 0.7423, 0.1822, 0.7938, 0.1609, 0.8391, 0.2062, 0.7423, 0.07548, 0.8178, 0.0, 0.8391, 0.05154, 0.7938, 0.09683, 1.0, 0.07548, 1.0, 0.1822, 0.9485, 0.1609, 0.9485, 0.09683, 0.9245, 4.157e-08, 1.0, 0.07548, 0.9485, 0.09683, 0.9032, 0.05154, 0.8061, 0.6219, 0.8508, 0.6308, 0.7429, 0.9727, 0.8501, 0.5977, 0.7876, 0.6114, 0.743, 0.2577, 0.7423, 0.6163, 0.8061, 0.6219, 0.7429, 0.9727, 0.8933, 0.2577, 0.9574, 0.2578, 0.925, 0.6128, 0.8508, 0.635, 0.9133, 0.6212, 0.9584, 0.9748, 0.8933, 0.5832, 0.8501, 0.5977, 0.743, 0.2577, 0.7876, 0.6114, 0.7423, 0.6163, 0.743, 0.2577, 0.9133, 0.6212, 0.9586, 0.6163, 0.9584, 0.9748])
me_cylinder_016.use_remesh_preserve_volume = False
me_cylinder_016.use_remesh_preserve_attributes = False
me_cylinder_016.use_mirror_vertex_groups = False
me_cylinder_016.update()
me_cylinder_015 = bpy.data.meshes.new('Cylinder.015')
me_cylinder_015.from_pydata([(-4.768e-10, 12.0, 1.6), (-4.768e-10, -9.537e-07, 1.6), (0.2828, 12.0, 1.483), (0.2828, 0.0, 1.483), (0.4, 12.0, 1.2), (0.4, 0.0, 1.2), (0.2828, 12.0, 0.9172), (0.2828, 0.0, 0.9172), (-1.308e-07, 12.0, 0.8), (-1.308e-07, 0.0, 0.8), (-0.2828, 12.0, 0.9172), (-0.2828, 0.0, 0.9172), (-0.4, 12.0, 1.2), (-0.4, 0.0, 1.2), (-0.2828, 12.0, 1.483), (-0.2828, 0.0, 1.483), (4.292e-09, 12.0, 1.44), (0.1697, 12.0, 1.37), (0.24, 12.0, 1.2), (0.1697, 12.0, 1.03), (-7.391e-08, 12.0, 0.96), (-0.1697, 12.0, 1.03), (-0.24, 12.0, 1.2), (-0.1697, 12.0, 1.37), (1.144e-08, 11.0, 1.2)], [], [(10, 11, 13, 12), (8, 9, 11, 10), (6, 8, 20, 19), (12, 13, 15, 14), (4, 5, 7, 6), (0, 1, 3, 2), (6, 7, 9, 8), (2, 3, 5, 4), (14, 15, 1, 0), (12, 14, 23, 22), (8, 10, 21, 20), (0, 2, 17, 16), (10, 12, 22, 21), (14, 0, 16, 23), (4, 6, 19, 18), (2, 4, 18, 17), (20, 21, 24), (23, 16, 24), (19, 20, 24), (21, 22, 24), (17, 18, 24), (22, 23, 24), (16, 17, 24), (18, 19, 24)])
me_cylinder_015.polygons.foreach_set('use_smooth', [True] * 24)
_uv = me_cylinder_015.uv_layers.new(name='UVMap')
_uv.uv.foreach_set('vector', [0.6316, 4.159, 0.6355, 0.0, 0.7423, 0.0001013, 0.7383, 4.16, 0.5561, 4.159, 0.5534, 0.0, 0.6289, 0.00817, 0.6316, 4.168, 1.0, 0.1822, 0.9245, 0.2577, 0.9032, 0.2062, 0.9485, 0.1609, 0.2577, 0.0, 0.2604, 4.159, 0.185, 4.168, 0.1822, 0.008268, 0.3399, 0.00829, 0.3359, 4.168, 0.2604, 4.159, 0.2644, 0.0, 0.07549, 0.008338, 0.07821, 4.168, 0.002722, 4.16, 0.0, 0.0001686, 0.4493, 4.16, 0.4466, 6.99e-05, 0.5534, 0.0, 0.5561, 4.159, 0.4466, 0.008392, 0.4427, 4.168, 0.3359, 4.168, 0.3399, 0.00829, 0.1822, 0.008268, 0.185, 4.168, 0.07821, 4.168, 0.07549, 0.008338, 0.7423, 0.1822, 0.7423, 0.07548, 0.7938, 0.09683, 0.7938, 0.1609, 0.9245, 0.2577, 0.8178, 0.2577, 0.8391, 0.2062, 0.9032, 0.2062, 0.8178, 0.0, 0.9245, 4.157e-08, 0.9032, 0.05154, 0.8391, 0.05154, 0.8178, 0.2577, 0.7423, 0.1822, 0.7938, 0.1609, 0.8391, 0.2062, 0.7423, 0.07548, 0.8178, 0.0, 0.8391, 0.05154, 0.7938, 0.09683, 1.0, 0.07548, 1.0, 0.1822, 0.9485, 0.1609, 0.9485, 0.09683, 0.9245, 4.157e-08, 1.0, 0.07548, 0.9485, 0.09683, 0.9032, 0.05154, 0.8061, 0.6219, 0.8508, 0.6308, 0.7429, 0.9727, 0.8501, 0.5977, 0.7876, 0.6114, 0.743, 0.2577, 0.7423, 0.6163, 0.8061, 0.6219, 0.7429, 0.9727, 0.8933, 0.2577, 0.9574, 0.2578, 0.925, 0.6128, 0.8508, 0.635, 0.9133, 0.6212, 0.9584, 0.9748, 0.8933, 0.5832, 0.8501, 0.5977, 0.743, 0.2577, 0.7876, 0.6114, 0.7423, 0.6163, 0.743, 0.2577, 0.9133, 0.6212, 0.9586, 0.6163, 0.9584, 0.9748])
me_cylinder_015.use_remesh_preserve_volume = False
me_cylinder_015.use_remesh_preserve_attributes = False
me_cylinder_015.use_mirror_vertex_groups = False
me_cylinder_015.update()
me_cylinder_014 = bpy.data.meshes.new('Cylinder.014')
me_cylinder_014.from_pydata([(-4.768e-10, 12.0, 1.6), (-4.768e-10, -9.537e-07, 1.6), (0.2828, 12.0, 1.483), (0.2828, 0.0, 1.483), (0.4, 12.0, 1.2), (0.4, 0.0, 1.2), (0.2828, 12.0, 0.9172), (0.2828, 0.0, 0.9172), (-1.308e-07, 12.0, 0.8), (-1.308e-07, 0.0, 0.8), (-0.2828, 12.0, 0.9172), (-0.2828, 0.0, 0.9172), (-0.4, 12.0, 1.2), (-0.4, 0.0, 1.2), (-0.2828, 12.0, 1.483), (-0.2828, 0.0, 1.483), (4.292e-09, 12.0, 1.44), (0.1697, 12.0, 1.37), (0.24, 12.0, 1.2), (0.1697, 12.0, 1.03), (-7.391e-08, 12.0, 0.96), (-0.1697, 12.0, 1.03), (-0.24, 12.0, 1.2), (-0.1697, 12.0, 1.37), (1.144e-08, 11.0, 1.2)], [], [(10, 11, 13, 12), (8, 9, 11, 10), (6, 8, 20, 19), (12, 13, 15, 14), (4, 5, 7, 6), (0, 1, 3, 2), (6, 7, 9, 8), (2, 3, 5, 4), (14, 15, 1, 0), (12, 14, 23, 22), (8, 10, 21, 20), (0, 2, 17, 16), (10, 12, 22, 21), (14, 0, 16, 23), (4, 6, 19, 18), (2, 4, 18, 17), (20, 21, 24), (23, 16, 24), (19, 20, 24), (21, 22, 24), (17, 18, 24), (22, 23, 24), (16, 17, 24), (18, 19, 24)])
me_cylinder_014.polygons.foreach_set('use_smooth', [True] * 24)
_uv = me_cylinder_014.uv_layers.new(name='UVMap')
_uv.uv.foreach_set('vector', [0.6316, 4.159, 0.6355, 0.0, 0.7423, 0.0001013, 0.7383, 4.16, 0.5561, 4.159, 0.5534, 0.0, 0.6289, 0.00817, 0.6316, 4.168, 1.0, 0.1822, 0.9245, 0.2577, 0.9032, 0.2062, 0.9485, 0.1609, 0.2577, 0.0, 0.2604, 4.159, 0.185, 4.168, 0.1822, 0.008268, 0.3399, 0.00829, 0.3359, 4.168, 0.2604, 4.159, 0.2644, 0.0, 0.07549, 0.008338, 0.07821, 4.168, 0.002722, 4.16, 0.0, 0.0001686, 0.4493, 4.16, 0.4466, 6.99e-05, 0.5534, 0.0, 0.5561, 4.159, 0.4466, 0.008392, 0.4427, 4.168, 0.3359, 4.168, 0.3399, 0.00829, 0.1822, 0.008268, 0.185, 4.168, 0.07821, 4.168, 0.07549, 0.008338, 0.7423, 0.1822, 0.7423, 0.07548, 0.7938, 0.09683, 0.7938, 0.1609, 0.9245, 0.2577, 0.8178, 0.2577, 0.8391, 0.2062, 0.9032, 0.2062, 0.8178, 0.0, 0.9245, 4.157e-08, 0.9032, 0.05154, 0.8391, 0.05154, 0.8178, 0.2577, 0.7423, 0.1822, 0.7938, 0.1609, 0.8391, 0.2062, 0.7423, 0.07548, 0.8178, 0.0, 0.8391, 0.05154, 0.7938, 0.09683, 1.0, 0.07548, 1.0, 0.1822, 0.9485, 0.1609, 0.9485, 0.09683, 0.9245, 4.157e-08, 1.0, 0.07548, 0.9485, 0.09683, 0.9032, 0.05154, 0.8061, 0.6219, 0.8508, 0.6308, 0.7429, 0.9727, 0.8501, 0.5977, 0.7876, 0.6114, 0.743, 0.2577, 0.7423, 0.6163, 0.8061, 0.6219, 0.7429, 0.9727, 0.8933, 0.2577, 0.9574, 0.2578, 0.925, 0.6128, 0.8508, 0.635, 0.9133, 0.6212, 0.9584, 0.9748, 0.8933, 0.5832, 0.8501, 0.5977, 0.743, 0.2577, 0.7876, 0.6114, 0.7423, 0.6163, 0.743, 0.2577, 0.9133, 0.6212, 0.9586, 0.6163, 0.9584, 0.9748])
me_cylinder_014.use_remesh_preserve_volume = False
me_cylinder_014.use_remesh_preserve_attributes = False
me_cylinder_014.use_mirror_vertex_groups = False
me_cylinder_014.update()
me_cylinder_013 = bpy.data.meshes.new('Cylinder.013')
me_cylinder_013.from_pydata([(-4.768e-10, 12.0, 1.6), (-4.768e-10, -9.537e-07, 1.6), (0.2828, 12.0, 1.483), (0.2828, 0.0, 1.483), (0.4, 12.0, 1.2), (0.4, 0.0, 1.2), (0.2828, 12.0, 0.9172), (0.2828, 0.0, 0.9172), (-1.308e-07, 12.0, 0.8), (-1.308e-07, 0.0, 0.8), (-0.2828, 12.0, 0.9172), (-0.2828, 0.0, 0.9172), (-0.4, 12.0, 1.2), (-0.4, 0.0, 1.2), (-0.2828, 12.0, 1.483), (-0.2828, 0.0, 1.483), (4.292e-09, 12.0, 1.44), (0.1697, 12.0, 1.37), (0.24, 12.0, 1.2), (0.1697, 12.0, 1.03), (-7.391e-08, 12.0, 0.96), (-0.1697, 12.0, 1.03), (-0.24, 12.0, 1.2), (-0.1697, 12.0, 1.37), (1.144e-08, 11.0, 1.2)], [], [(10, 11, 13, 12), (8, 9, 11, 10), (6, 8, 20, 19), (12, 13, 15, 14), (4, 5, 7, 6), (0, 1, 3, 2), (6, 7, 9, 8), (2, 3, 5, 4), (14, 15, 1, 0), (12, 14, 23, 22), (8, 10, 21, 20), (0, 2, 17, 16), (10, 12, 22, 21), (14, 0, 16, 23), (4, 6, 19, 18), (2, 4, 18, 17), (20, 21, 24), (23, 16, 24), (19, 20, 24), (21, 22, 24), (17, 18, 24), (22, 23, 24), (16, 17, 24), (18, 19, 24)])
me_cylinder_013.polygons.foreach_set('use_smooth', [True] * 24)
_uv = me_cylinder_013.uv_layers.new(name='UVMap')
_uv.uv.foreach_set('vector', [0.6316, 4.159, 0.6355, 0.0, 0.7423, 0.0001013, 0.7383, 4.16, 0.5561, 4.159, 0.5534, 0.0, 0.6289, 0.00817, 0.6316, 4.168, 1.0, 0.1822, 0.9245, 0.2577, 0.9032, 0.2062, 0.9485, 0.1609, 0.2577, 0.0, 0.2604, 4.159, 0.185, 4.168, 0.1822, 0.008268, 0.3399, 0.00829, 0.3359, 4.168, 0.2604, 4.159, 0.2644, 0.0, 0.07549, 0.008338, 0.07821, 4.168, 0.002722, 4.16, 0.0, 0.0001686, 0.4493, 4.16, 0.4466, 6.99e-05, 0.5534, 0.0, 0.5561, 4.159, 0.4466, 0.008392, 0.4427, 4.168, 0.3359, 4.168, 0.3399, 0.00829, 0.1822, 0.008268, 0.185, 4.168, 0.07821, 4.168, 0.07549, 0.008338, 0.7423, 0.1822, 0.7423, 0.07548, 0.7938, 0.09683, 0.7938, 0.1609, 0.9245, 0.2577, 0.8178, 0.2577, 0.8391, 0.2062, 0.9032, 0.2062, 0.8178, 0.0, 0.9245, 4.157e-08, 0.9032, 0.05154, 0.8391, 0.05154, 0.8178, 0.2577, 0.7423, 0.1822, 0.7938, 0.1609, 0.8391, 0.2062, 0.7423, 0.07548, 0.8178, 0.0, 0.8391, 0.05154, 0.7938, 0.09683, 1.0, 0.07548, 1.0, 0.1822, 0.9485, 0.1609, 0.9485, 0.09683, 0.9245, 4.157e-08, 1.0, 0.07548, 0.9485, 0.09683, 0.9032, 0.05154, 0.8061, 0.6219, 0.8508, 0.6308, 0.7429, 0.9727, 0.8501, 0.5977, 0.7876, 0.6114, 0.743, 0.2577, 0.7423, 0.6163, 0.8061, 0.6219, 0.7429, 0.9727, 0.8933, 0.2577, 0.9574, 0.2578, 0.925, 0.6128, 0.8508, 0.635, 0.9133, 0.6212, 0.9584, 0.9748, 0.8933, 0.5832, 0.8501, 0.5977, 0.743, 0.2577, 0.7876, 0.6114, 0.7423, 0.6163, 0.743, 0.2577, 0.9133, 0.6212, 0.9586, 0.6163, 0.9584, 0.9748])
me_cylinder_013.use_remesh_preserve_volume = False
me_cylinder_013.use_remesh_preserve_attributes = False
me_cylinder_013.use_mirror_vertex_groups = False
me_cylinder_013.update()
me_cylinder_012 = bpy.data.meshes.new('Cylinder.012')
me_cylinder_012.from_pydata([(-4.768e-10, 12.0, 1.6), (-4.768e-10, -9.537e-07, 1.6), (0.2828, 12.0, 1.483), (0.2828, 0.0, 1.483), (0.4, 12.0, 1.2), (0.4, 0.0, 1.2), (0.2828, 12.0, 0.9172), (0.2828, 0.0, 0.9172), (-1.308e-07, 12.0, 0.8), (-1.308e-07, 0.0, 0.8), (-0.2828, 12.0, 0.9172), (-0.2828, 0.0, 0.9172), (-0.4, 12.0, 1.2), (-0.4, 0.0, 1.2), (-0.2828, 12.0, 1.483), (-0.2828, 0.0, 1.483), (4.292e-09, 12.0, 1.44), (0.1697, 12.0, 1.37), (0.24, 12.0, 1.2), (0.1697, 12.0, 1.03), (-7.391e-08, 12.0, 0.96), (-0.1697, 12.0, 1.03), (-0.24, 12.0, 1.2), (-0.1697, 12.0, 1.37), (1.144e-08, 11.0, 1.2)], [], [(10, 11, 13, 12), (8, 9, 11, 10), (6, 8, 20, 19), (12, 13, 15, 14), (4, 5, 7, 6), (0, 1, 3, 2), (6, 7, 9, 8), (2, 3, 5, 4), (14, 15, 1, 0), (12, 14, 23, 22), (8, 10, 21, 20), (0, 2, 17, 16), (10, 12, 22, 21), (14, 0, 16, 23), (4, 6, 19, 18), (2, 4, 18, 17), (20, 21, 24), (23, 16, 24), (19, 20, 24), (21, 22, 24), (17, 18, 24), (22, 23, 24), (16, 17, 24), (18, 19, 24)])
me_cylinder_012.polygons.foreach_set('use_smooth', [True] * 24)
_uv = me_cylinder_012.uv_layers.new(name='UVMap')
_uv.uv.foreach_set('vector', [0.6316, 4.159, 0.6355, 0.0, 0.7423, 0.0001013, 0.7383, 4.16, 0.5561, 4.159, 0.5534, 0.0, 0.6289, 0.00817, 0.6316, 4.168, 1.0, 0.1822, 0.9245, 0.2577, 0.9032, 0.2062, 0.9485, 0.1609, 0.2577, 0.0, 0.2604, 4.159, 0.185, 4.168, 0.1822, 0.008268, 0.3399, 0.00829, 0.3359, 4.168, 0.2604, 4.159, 0.2644, 0.0, 0.07549, 0.008338, 0.07821, 4.168, 0.002722, 4.16, 0.0, 0.0001686, 0.4493, 4.16, 0.4466, 6.99e-05, 0.5534, 0.0, 0.5561, 4.159, 0.4466, 0.008392, 0.4427, 4.168, 0.3359, 4.168, 0.3399, 0.00829, 0.1822, 0.008268, 0.185, 4.168, 0.07821, 4.168, 0.07549, 0.008338, 0.7423, 0.1822, 0.7423, 0.07548, 0.7938, 0.09683, 0.7938, 0.1609, 0.9245, 0.2577, 0.8178, 0.2577, 0.8391, 0.2062, 0.9032, 0.2062, 0.8178, 0.0, 0.9245, 4.157e-08, 0.9032, 0.05154, 0.8391, 0.05154, 0.8178, 0.2577, 0.7423, 0.1822, 0.7938, 0.1609, 0.8391, 0.2062, 0.7423, 0.07548, 0.8178, 0.0, 0.8391, 0.05154, 0.7938, 0.09683, 1.0, 0.07548, 1.0, 0.1822, 0.9485, 0.1609, 0.9485, 0.09683, 0.9245, 4.157e-08, 1.0, 0.07548, 0.9485, 0.09683, 0.9032, 0.05154, 0.8061, 0.6219, 0.8508, 0.6308, 0.7429, 0.9727, 0.8501, 0.5977, 0.7876, 0.6114, 0.743, 0.2577, 0.7423, 0.6163, 0.8061, 0.6219, 0.7429, 0.9727, 0.8933, 0.2577, 0.9574, 0.2578, 0.925, 0.6128, 0.8508, 0.635, 0.9133, 0.6212, 0.9584, 0.9748, 0.8933, 0.5832, 0.8501, 0.5977, 0.743, 0.2577, 0.7876, 0.6114, 0.7423, 0.6163, 0.743, 0.2577, 0.9133, 0.6212, 0.9586, 0.6163, 0.9584, 0.9748])
me_cylinder_012.use_remesh_preserve_volume = False
me_cylinder_012.use_remesh_preserve_attributes = False
me_cylinder_012.use_mirror_vertex_groups = False
me_cylinder_012.update()
me_cylinder_011 = bpy.data.meshes.new('Cylinder.011')
me_cylinder_011.from_pydata([(-4.768e-10, 12.0, 1.6), (-4.768e-10, -9.537e-07, 1.6), (0.2828, 12.0, 1.483), (0.2828, 0.0, 1.483), (0.4, 12.0, 1.2), (0.4, 0.0, 1.2), (0.2828, 12.0, 0.9172), (0.2828, 0.0, 0.9172), (-1.308e-07, 12.0, 0.8), (-1.308e-07, 0.0, 0.8), (-0.2828, 12.0, 0.9172), (-0.2828, 0.0, 0.9172), (-0.4, 12.0, 1.2), (-0.4, 0.0, 1.2), (-0.2828, 12.0, 1.483), (-0.2828, 0.0, 1.483), (4.292e-09, 12.0, 1.44), (0.1697, 12.0, 1.37), (0.24, 12.0, 1.2), (0.1697, 12.0, 1.03), (-7.391e-08, 12.0, 0.96), (-0.1697, 12.0, 1.03), (-0.24, 12.0, 1.2), (-0.1697, 12.0, 1.37), (1.144e-08, 11.0, 1.2)], [], [(10, 11, 13, 12), (8, 9, 11, 10), (6, 8, 20, 19), (12, 13, 15, 14), (4, 5, 7, 6), (0, 1, 3, 2), (6, 7, 9, 8), (2, 3, 5, 4), (14, 15, 1, 0), (12, 14, 23, 22), (8, 10, 21, 20), (0, 2, 17, 16), (10, 12, 22, 21), (14, 0, 16, 23), (4, 6, 19, 18), (2, 4, 18, 17), (20, 21, 24), (23, 16, 24), (19, 20, 24), (21, 22, 24), (17, 18, 24), (22, 23, 24), (16, 17, 24), (18, 19, 24)])
me_cylinder_011.polygons.foreach_set('use_smooth', [True] * 24)
_uv = me_cylinder_011.uv_layers.new(name='UVMap')
_uv.uv.foreach_set('vector', [0.6316, 4.159, 0.6355, 0.0, 0.7423, 0.0001013, 0.7383, 4.16, 0.5561, 4.159, 0.5534, 0.0, 0.6289, 0.00817, 0.6316, 4.168, 1.0, 0.1822, 0.9245, 0.2577, 0.9032, 0.2062, 0.9485, 0.1609, 0.2577, 0.0, 0.2604, 4.159, 0.185, 4.168, 0.1822, 0.008268, 0.3399, 0.00829, 0.3359, 4.168, 0.2604, 4.159, 0.2644, 0.0, 0.07549, 0.008338, 0.07821, 4.168, 0.002722, 4.16, 0.0, 0.0001686, 0.4493, 4.16, 0.4466, 6.99e-05, 0.5534, 0.0, 0.5561, 4.159, 0.4466, 0.008392, 0.4427, 4.168, 0.3359, 4.168, 0.3399, 0.00829, 0.1822, 0.008268, 0.185, 4.168, 0.07821, 4.168, 0.07549, 0.008338, 0.7423, 0.1822, 0.7423, 0.07548, 0.7938, 0.09683, 0.7938, 0.1609, 0.9245, 0.2577, 0.8178, 0.2577, 0.8391, 0.2062, 0.9032, 0.2062, 0.8178, 0.0, 0.9245, 4.157e-08, 0.9032, 0.05154, 0.8391, 0.05154, 0.8178, 0.2577, 0.7423, 0.1822, 0.7938, 0.1609, 0.8391, 0.2062, 0.7423, 0.07548, 0.8178, 0.0, 0.8391, 0.05154, 0.7938, 0.09683, 1.0, 0.07548, 1.0, 0.1822, 0.9485, 0.1609, 0.9485, 0.09683, 0.9245, 4.157e-08, 1.0, 0.07548, 0.9485, 0.09683, 0.9032, 0.05154, 0.8061, 0.6219, 0.8508, 0.6308, 0.7429, 0.9727, 0.8501, 0.5977, 0.7876, 0.6114, 0.743, 0.2577, 0.7423, 0.6163, 0.8061, 0.6219, 0.7429, 0.9727, 0.8933, 0.2577, 0.9574, 0.2578, 0.925, 0.6128, 0.8508, 0.635, 0.9133, 0.6212, 0.9584, 0.9748, 0.8933, 0.5832, 0.8501, 0.5977, 0.743, 0.2577, 0.7876, 0.6114, 0.7423, 0.6163, 0.743, 0.2577, 0.9133, 0.6212, 0.9586, 0.6163, 0.9584, 0.9748])
me_cylinder_011.use_remesh_preserve_volume = False
me_cylinder_011.use_remesh_preserve_attributes = False
me_cylinder_011.use_mirror_vertex_groups = False
me_cylinder_011.update()
me_cylinder_010 = bpy.data.meshes.new('Cylinder.010')
me_cylinder_010.from_pydata([(-4.172e-08, 11.7, 1.7), (-4.172e-08, 11.3, 1.7), (0.6506, 11.7, 1.571), (0.6506, 11.3, 1.571), (1.202, 11.7, 1.202), (1.202, 11.3, 1.202), (1.571, 11.7, 0.6506), (1.571, 11.3, 0.6506), (1.7, 11.7, 1.015e-06), (1.7, 11.3, -1.16e-06), (1.571, 11.7, -0.6506), (1.571, 11.3, -0.6506), (1.202, 11.7, -1.202), (1.202, 11.3, -1.202), (0.6506, 11.7, -1.571), (0.6506, 11.3, -1.571), (-5.957e-07, 11.7, -1.7), (-5.957e-07, 11.3, -1.7), (-0.6506, 11.7, -1.571), (-0.6506, 11.3, -1.571), (-1.202, 11.7, -1.202), (-1.202, 11.3, -1.202), (-1.571, 11.7, -0.6506), (-1.571, 11.3, -0.6506), (-1.7, 11.7, 2.528e-06), (-1.7, 11.3, 3.531e-07), (-1.571, 11.7, 0.6506), (-1.571, 11.3, 0.6506), (-1.202, 11.7, 1.202), (-1.202, 11.3, 1.202), (-0.6506, 11.7, 1.571), (-0.6506, 11.3, 1.571)], [], [(0, 2, 4, 6, 8, 10, 12, 14, 16, 18, 20, 22, 24, 26, 28, 30), (22, 23, 25, 24), (6, 7, 9, 8), (2, 3, 5, 4), (20, 21, 23, 22), (10, 11, 13, 12), (14, 15, 17, 16), (1, 31, 29, 27, 25, 23, 21, 19, 17, 15, 13, 11, 9, 7, 5, 3), (8, 9, 11, 10), (24, 25, 27, 26), (4, 5, 7, 6), (0, 1, 3, 2), (18, 19, 21, 20), (12, 13, 15, 14), (28, 29, 31, 30), (30, 31, 1, 0), (26, 27, 29, 28), (16, 17, 19, 18)])
me_cylinder_010.polygons.foreach_set('use_smooth', [True] * 18)
_uv = me_cylinder_010.uv_layers.new(name='UVMap')
_uv.uv.foreach_set('vector', [0.5, 1.0, 0.6913, 0.9619, 0.8536, 0.8536, 0.9619, 0.6913, 1.0, 0.5, 0.9619, 0.3087, 0.8536, 0.1464, 0.6913, 0.03806, 0.5, 0.0, 0.3087, 0.03806, 0.1464, 0.1464, 0.03806, 0.3087, 0.0, 0.5, 0.03806, 0.6913, 0.1464, 0.8536, 0.3087, 0.9619, 1.0, 0.0, 2.0, 0.0, 2.0, 1.0, 1.0, 1.0, 1.0, 0.0, 2.0, 0.0, 2.0, 1.0, 1.0, 1.0, 1.0, 0.0, 2.0, 0.0, 2.0, 1.0, 1.0, 1.0, 1.0, 0.0, 2.0, 0.0, 2.0, 1.0, 1.0, 1.0, 1.0, 0.0, 2.0, 0.0, 2.0, 1.0, 1.0, 1.0, 1.0, 0.0, 2.0, 0.0, 2.0, 1.0, 1.0, 1.0, 0.5, 1.0, 0.6913, 0.9619, 0.8536, 0.8536, 0.9619, 0.6913, 1.0, 0.5, 0.9619, 0.3087, 0.8536, 0.1464, 0.6913, 0.03806, 0.5, 0.0, 0.3087, 0.03806, 0.1464, 0.1464, 0.03806, 0.3087, 0.0, 0.5, 0.03806, 0.6913, 0.1464, 0.8536, 0.3087, 0.9619, 1.0, 0.0, 2.0, 0.0, 2.0, 1.0, 1.0, 1.0, 1.0, 0.0, 2.0, 0.0, 2.0, 1.0, 1.0, 1.0, 1.0, 0.0, 2.0, 0.0, 2.0, 1.0, 1.0, 1.0, 1.0, 0.0, 2.0, 0.0, 2.0, 1.0, 1.0, 1.0, 1.0, 0.0, 2.0, 0.0, 2.0, 1.0, 1.0, 1.0, 1.0, 0.0, 2.0, 0.0, 2.0, 1.0, 1.0, 1.0, 1.0, 0.0, 2.0, 0.0, 2.0, 1.0, 1.0, 1.0, 1.0, 0.0, 2.0, 0.0, 2.0, 1.0, 1.0, 1.0, 1.0, 0.0, 2.0, 0.0, 2.0, 1.0, 1.0, 1.0, 1.0, 0.0, 2.0, 0.0, 2.0, 1.0, 1.0, 1.0])
me_cylinder_010.use_remesh_preserve_volume = False
me_cylinder_010.use_remesh_preserve_attributes = False
me_cylinder_010.use_mirror_vertex_groups = False
me_cylinder_010.update()
me_cylinder_002 = bpy.data.meshes.new('Cylinder.002')
me_cylinder_002.from_pydata([(-4.768e-10, 12.0, 1.6), (-4.768e-10, -9.537e-07, 1.6), (0.2828, 12.0, 1.483), (0.2828, 0.0, 1.483), (0.4, 12.0, 1.2), (0.4, 0.0, 1.2), (0.2828, 12.0, 0.9172), (0.2828, 0.0, 0.9172), (-1.308e-07, 12.0, 0.8), (-1.308e-07, 0.0, 0.8), (-0.2828, 12.0, 0.9172), (-0.2828, 0.0, 0.9172), (-0.4, 12.0, 1.2), (-0.4, 0.0, 1.2), (-0.2828, 12.0, 1.483), (-0.2828, 0.0, 1.483), (4.292e-09, 12.0, 1.44), (0.1697, 12.0, 1.37), (0.24, 12.0, 1.2), (0.1697, 12.0, 1.03), (-7.391e-08, 12.0, 0.96), (-0.1697, 12.0, 1.03), (-0.24, 12.0, 1.2), (-0.1697, 12.0, 1.37), (1.144e-08, 11.0, 1.2)], [], [(10, 11, 13, 12), (8, 9, 11, 10), (6, 8, 20, 19), (12, 13, 15, 14), (4, 5, 7, 6), (0, 1, 3, 2), (6, 7, 9, 8), (2, 3, 5, 4), (14, 15, 1, 0), (12, 14, 23, 22), (8, 10, 21, 20), (0, 2, 17, 16), (10, 12, 22, 21), (14, 0, 16, 23), (4, 6, 19, 18), (2, 4, 18, 17), (20, 21, 24), (23, 16, 24), (19, 20, 24), (21, 22, 24), (17, 18, 24), (22, 23, 24), (16, 17, 24), (18, 19, 24)])
me_cylinder_002.polygons.foreach_set('use_smooth', [True] * 24)
_uv = me_cylinder_002.uv_layers.new(name='UVMap')
_uv.uv.foreach_set('vector', [0.6316, 4.159, 0.6355, 0.0, 0.7423, 0.0001013, 0.7383, 4.16, 0.5561, 4.159, 0.5534, 0.0, 0.6289, 0.00817, 0.6316, 4.168, 1.0, 0.1822, 0.9245, 0.2577, 0.9032, 0.2062, 0.9485, 0.1609, 0.2577, 0.0, 0.2604, 4.159, 0.185, 4.168, 0.1822, 0.008268, 0.3399, 0.00829, 0.3359, 4.168, 0.2604, 4.159, 0.2644, 0.0, 0.07549, 0.008338, 0.07821, 4.168, 0.002722, 4.16, 0.0, 0.0001686, 0.4493, 4.16, 0.4466, 6.99e-05, 0.5534, 0.0, 0.5561, 4.159, 0.4466, 0.008392, 0.4427, 4.168, 0.3359, 4.168, 0.3399, 0.00829, 0.1822, 0.008268, 0.185, 4.168, 0.07821, 4.168, 0.07549, 0.008338, 0.7423, 0.1822, 0.7423, 0.07548, 0.7938, 0.09683, 0.7938, 0.1609, 0.9245, 0.2577, 0.8178, 0.2577, 0.8391, 0.2062, 0.9032, 0.2062, 0.8178, 0.0, 0.9245, 4.157e-08, 0.9032, 0.05154, 0.8391, 0.05154, 0.8178, 0.2577, 0.7423, 0.1822, 0.7938, 0.1609, 0.8391, 0.2062, 0.7423, 0.07548, 0.8178, 0.0, 0.8391, 0.05154, 0.7938, 0.09683, 1.0, 0.07548, 1.0, 0.1822, 0.9485, 0.1609, 0.9485, 0.09683, 0.9245, 4.157e-08, 1.0, 0.07548, 0.9485, 0.09683, 0.9032, 0.05154, 0.8061, 0.6219, 0.8508, 0.6308, 0.7429, 0.9727, 0.8501, 0.5977, 0.7876, 0.6114, 0.743, 0.2577, 0.7423, 0.6163, 0.8061, 0.6219, 0.7429, 0.9727, 0.8933, 0.2577, 0.9574, 0.2578, 0.925, 0.6128, 0.8508, 0.635, 0.9133, 0.6212, 0.9584, 0.9748, 0.8933, 0.5832, 0.8501, 0.5977, 0.743, 0.2577, 0.7876, 0.6114, 0.7423, 0.6163, 0.743, 0.2577, 0.9133, 0.6212, 0.9586, 0.6163, 0.9584, 0.9748])
me_cylinder_002.use_remesh_preserve_volume = False
me_cylinder_002.use_remesh_preserve_attributes = False
me_cylinder_002.use_mirror_vertex_groups = False
me_cylinder_002.update()
me_cylinder_001 = bpy.data.meshes.new('Cylinder.001')
me_cylinder_001.from_pydata([(0.0, 1.0, -1.0), (0.0, 1.0, 1.0), (0.7071, 0.7071, -1.0), (0.7071, 0.7071, 1.0), (1.0, 7.55e-08, -1.0), (1.0, 7.55e-08, 1.0), (0.7071, -0.7071, -1.0), (0.7071, -0.7071, 1.0), (-3.258e-07, -1.0, -1.0), (-3.258e-07, -1.0, 1.0), (-0.7071, -0.7071, -1.0), (-0.7071, -0.7071, 1.0), (-1.0, 9.656e-07, -1.0), (-1.0, 9.656e-07, 1.0), (-0.7071, 0.7071, -1.0), (-0.7071, 0.7071, 1.0)], [], [(1, 15, 13, 11, 9, 7, 5, 3), (10, 11, 13, 12), (8, 9, 11, 10), (0, 2, 4, 6, 8, 10, 12, 14), (12, 13, 15, 14), (4, 5, 7, 6), (0, 1, 3, 2), (6, 7, 9, 8), (2, 3, 5, 4), (14, 15, 1, 0)])
me_cylinder_001.use_remesh_preserve_volume = False
me_cylinder_001.use_remesh_preserve_attributes = False
me_cylinder_001.use_mirror_vertex_groups = False
me_cylinder_001.update()
me_cylinder = bpy.data.meshes.new('Cylinder')
me_cylinder.from_pydata([(0.0, 1.0, -1.0), (0.0, 1.0, 1.0), (0.3827, 0.9239, -1.0), (0.3827, 0.9239, 1.0), (0.7071, 0.7071, -1.0), (0.7071, 0.7071, 1.0), (0.9239, 0.3827, -1.0), (0.9239, 0.3827, 1.0), (1.0, 7.55e-08, -1.0), (1.0, 7.55e-08, 1.0), (0.9239, -0.3827, -1.0), (0.9239, -0.3827, 1.0), (0.7071, -0.7071, -1.0), (0.7071, -0.7071, 1.0), (0.3827, -0.9239, -1.0), (0.3827, -0.9239, 1.0), (-3.258e-07, -1.0, -1.0), (-3.258e-07, -1.0, 1.0), (-0.3827, -0.9239, -1.0), (-0.3827, -0.9239, 1.0), (-0.7071, -0.7071, -1.0), (-0.7071, -0.7071, 1.0), (-0.9239, -0.3827, -1.0), (-0.9239, -0.3827, 1.0), (-1.0, 9.656e-07, -1.0), (-1.0, 9.656e-07, 1.0), (-0.9239, 0.3827, -1.0), (-0.9239, 0.3827, 1.0), (-0.7071, 0.7071, -1.0), (-0.7071, 0.7071, 1.0), (-0.3827, 0.9239, -1.0), (-0.3827, 0.9239, 1.0)], [], [(0, 2, 4, 6, 8, 10, 12, 14, 16, 18, 20, 22, 24, 26, 28, 30), (22, 23, 25, 24), (6, 7, 9, 8), (2, 3, 5, 4), (20, 21, 23, 22), (10, 11, 13, 12), (14, 15, 17, 16), (1, 31, 29, 27, 25, 23, 21, 19, 17, 15, 13, 11, 9, 7, 5, 3), (8, 9, 11, 10), (24, 25, 27, 26), (4, 5, 7, 6), (0, 1, 3, 2), (18, 19, 21, 20), (12, 13, 15, 14), (28, 29, 31, 30), (30, 31, 1, 0), (26, 27, 29, 28), (16, 17, 19, 18)])
me_cylinder.use_remesh_preserve_volume = False
me_cylinder.use_remesh_preserve_attributes = False
me_cylinder.use_mirror_vertex_groups = False
me_cylinder.update()
arm_weapon = bpy.data.armatures.new('Weapon')  # bones are not reproduced

# ---- objects
ob_cube_002 = bpy.data.objects.new('Cube.002', me_cube_002)
ob_cube_001 = bpy.data.objects.new('Cube.001', me_cube_001)
ob_cube = bpy.data.objects.new('Cube', me_cube)
ob_cylinder_021 = bpy.data.objects.new('Cylinder.021', me_cylinder_028)
ob_cylinder_020 = bpy.data.objects.new('Cylinder.020', me_cylinder_027)
ob_cylinder_019 = bpy.data.objects.new('Cylinder.019', me_cylinder_026)
ob_cylinder_018 = bpy.data.objects.new('Cylinder.018', me_cylinder_025)
ob_cylinder_017 = bpy.data.objects.new('Cylinder.017', me_cylinder_024)
ob_cylinder_016 = bpy.data.objects.new('Cylinder.016', me_cylinder_023)
ob_cylinder_015 = bpy.data.objects.new('Cylinder.015', me_cylinder_022)
ob_cylinder_014 = bpy.data.objects.new('Cylinder.014', me_cylinder_021)
ob_cylinder_013 = bpy.data.objects.new('Cylinder.013', me_cylinder_020)
ob_cylinder_012 = bpy.data.objects.new('Cylinder.012', me_cylinder_019)
ob_cylinder_011 = bpy.data.objects.new('Cylinder.011', me_cylinder_018)
ob_cylinder_009 = bpy.data.objects.new('Cylinder.009', me_cylinder_017)
ob_cylinder_008 = bpy.data.objects.new('Cylinder.008', me_cylinder_016)
ob_cylinder_007 = bpy.data.objects.new('Cylinder.007', me_cylinder_015)
ob_cylinder_006 = bpy.data.objects.new('Cylinder.006', me_cylinder_014)
ob_cylinder_005 = bpy.data.objects.new('Cylinder.005', me_cylinder_013)
ob_cylinder_004 = bpy.data.objects.new('Cylinder.004', me_cylinder_012)
ob_cylinder_003 = bpy.data.objects.new('Cylinder.003', me_cylinder_011)
ob_cylinder_010 = bpy.data.objects.new('Cylinder.010', me_cylinder_010)
ob_cylinder_002 = bpy.data.objects.new('Cylinder.002', me_cylinder_002)
ob_cylinder_001 = bpy.data.objects.new('Cylinder.001', me_cylinder_001)
ob_cylinder = bpy.data.objects.new('Cylinder', me_cylinder)
ob_armature_flak = bpy.data.objects.new('Armature_Flak', arm_weapon)

# ---- transforms, parenting, visibility, modifiers, constraints
ob_cube_002.location = (0.0, 0.0, 0.0)
ob_cube_002.lineart.crease_threshold = 0.0
ob_cube_001.location = (0.0, 0.0, -2.0)
ob_cube_001.lineart.crease_threshold = 0.0
ob_cube.location = (0.0, 0.0, 0.0)
ob_cube.lineart.crease_threshold = 0.0
ob_cylinder_021.location = (0.0, 0.0, 0.0)
ob_cylinder_021.lineart.crease_threshold = 0.0
ob_cylinder_020.location = (0.0, 0.0, 0.0)
ob_cylinder_020.lineart.crease_threshold = 0.0
ob_cylinder_019.location = (0.0, 0.0, 0.0)
ob_cylinder_019.lineart.crease_threshold = 0.0
ob_cylinder_018.location = (0.0, 0.0, 0.0)
ob_cylinder_018.lineart.crease_threshold = 0.0
ob_cylinder_017.location = (0.0, 0.0, 0.0)
ob_cylinder_017.lineart.crease_threshold = 0.0
ob_cylinder_016.location = (0.0, 0.0, 0.0)
ob_cylinder_016.lineart.crease_threshold = 0.0
ob_cylinder_015.location = (0.0, -2.0, 0.0)
ob_cylinder_015.lineart.crease_threshold = 0.0
ob_cylinder_014.location = (0.0, 0.0, 0.0)
ob_cylinder_014.lineart.crease_threshold = 0.0
ob_cylinder_013.location = (0.0, 0.0, 0.0)
ob_cylinder_013.lineart.crease_threshold = 0.0
ob_cylinder_012.location = (0.0, 0.0, 0.0)
ob_cylinder_012.lineart.crease_threshold = 0.0
ob_cylinder_011.location = (0.0, -0.5, 0.0)
ob_cylinder_011.lineart.crease_threshold = 0.0
ob_cylinder_009.location = (0.0, 0.0, 0.0)
ob_cylinder_009.rotation_euler = (0.0, 5.498, 0.0)
ob_cylinder_009.lineart.crease_threshold = 0.0
ob_cylinder_008.location = (0.0, 0.0, 0.0)
ob_cylinder_008.rotation_euler = (0.0, 4.712, 0.0)
ob_cylinder_008.lineart.crease_threshold = 0.0
ob_cylinder_007.location = (0.0, 0.0, 0.0)
ob_cylinder_007.rotation_euler = (0.0, 3.927, 0.0)
ob_cylinder_007.lineart.crease_threshold = 0.0
ob_cylinder_006.location = (0.0, 0.0, 0.0)
ob_cylinder_006.rotation_euler = (0.0, 3.142, 0.0)
ob_cylinder_006.lineart.crease_threshold = 0.0
ob_cylinder_005.location = (0.0, 0.0, 0.0)
ob_cylinder_005.rotation_euler = (0.0, 2.356, 0.0)
ob_cylinder_005.lineart.crease_threshold = 0.0
ob_cylinder_004.location = (0.0, 0.0, 0.0)
ob_cylinder_004.rotation_euler = (0.0, 1.571, 0.0)
ob_cylinder_004.lineart.crease_threshold = 0.0
ob_cylinder_003.location = (0.0, 0.0, 0.0)
ob_cylinder_003.rotation_euler = (0.0, 0.7854, 0.0)
ob_cylinder_003.lineart.crease_threshold = 0.0
ob_cylinder_010.location = (0.0, 0.0, 0.0)
ob_cylinder_010.lineart.crease_threshold = 0.0
ob_cylinder_002.location = (0.0, 0.0, 0.0)
ob_cylinder_002.lineart.crease_threshold = 0.0
ob_cylinder_001.location = (0.0, 0.0, 10.0)
ob_cylinder_001.lineart.crease_threshold = 0.0
ob_cylinder.location = (0.0, 4.0, 10.0)
ob_cylinder.lineart.crease_threshold = 0.0
ob_armature_flak.location = (0.0, 0.0, 0.0)
ob_armature_flak.lineart.crease_threshold = 0.0

# ---- collection membership
col_collection_1.objects.link(ob_cube_002)
col_collection_1.objects.link(ob_cube_001)
col_collection_1.objects.link(ob_cube)
col_collection_1.objects.link(ob_cylinder_021)
col_collection_1.objects.link(ob_cylinder_020)
col_collection_1.objects.link(ob_cylinder_019)
col_collection_1.objects.link(ob_cylinder_018)
col_collection_1.objects.link(ob_cylinder_017)
col_collection_1.objects.link(ob_cylinder_016)
col_collection_1.objects.link(ob_cylinder_015)
col_collection_1.objects.link(ob_cylinder_014)
col_collection_1.objects.link(ob_cylinder_013)
col_collection_1.objects.link(ob_cylinder_012)
col_collection_1.objects.link(ob_cylinder_011)
col_collection_1.objects.link(ob_cylinder_009)
col_collection_1.objects.link(ob_cylinder_008)
col_collection_1.objects.link(ob_cylinder_007)
col_collection_1.objects.link(ob_cylinder_006)
col_collection_1.objects.link(ob_cylinder_005)
col_collection_1.objects.link(ob_cylinder_004)
col_collection_1.objects.link(ob_cylinder_003)
col_collection_1.objects.link(ob_cylinder_010)
col_collection_1.objects.link(ob_cylinder_002)
col_collection_1.objects.link(ob_cylinder_001)
col_collection_1.objects.link(ob_cylinder)
col_collection_1.objects.link(ob_armature_flak)

# ---- scene / render settings (as saved in the file)
scene.frame_start = 1; scene.frame_end = 250; scene.frame_set(250)
scene.render.engine = 'BLENDER_EEVEE_NEXT'
scene.render.image_settings.compression = 90
scene.render.resolution_x = 240
scene.render.resolution_y = 240
scene.render.pixel_aspect_x = 100.0
scene.render.pixel_aspect_y = 100.0
scene.render.fps = 25
scene.render.dither_intensity = 0.0
scene.render.film_transparent = True
scene.render.use_compositing = False
scene.render.use_sequencer = False
scene.render.bake_margin = 2
scene.render.bake_bias = 0.0
scene.render.use_stamp_time = False
scene.render.use_stamp_date = False
scene.render.use_stamp_frame = False
scene.render.use_stamp_camera = False
scene.render.use_stamp_scene = False
scene.render.use_stamp_filename = False
scene.render.use_stamp_render_time = False
scene.render.stamp_font_size = 0
scene.cycles.use_denoising = False
scene.cycles.samples = 10
scene.cycles.sampling_pattern = 'TABULATED_SOBOL'
scene.cycles.light_sampling_threshold = 0.0
scene.cycles.use_adaptive_sampling = False
scene.cycles.use_light_tree = False
scene.cycles.blur_glossy = 0.0
scene.cycles.volume_bounces = 1
scene.cycles.pixel_filter_type = 'GAUSSIAN'
scene.cycles.sample_clamp_indirect = 0.0
scene.view_settings.view_transform = 'Raw'
bpy.context.view_layer.update()

# ---- added for rendering (the .blend has no active camera and no usable light): camera, sun
cam_auto = bpy.data.cameras.new('AutoCamera')
cam_auto.lens = 50.0
cam_auto.sensor_width = 36.0
cam_auto.clip_end = 1000.0
ob_auto_camera = bpy.data.objects.new('AutoCamera', cam_auto)
scene.collection.objects.link(ob_auto_camera)
ob_auto_camera.location = (24.7721, -28.6771, 23.5699)
ob_auto_camera.rotation_euler = (1.09748, -7.21219e-08, 0.694738)
scene.camera = ob_auto_camera
light_auto_sun = bpy.data.lights.new('AutoSun', 'SUN')
light_auto_sun.energy = 3.0
light_auto_sun.angle = 0.0523599
ob_auto_sun = bpy.data.objects.new('AutoSun', light_auto_sun)
scene.collection.objects.link(ob_auto_sun)
ob_auto_sun.rotation_euler = (0.872665, 0.174533, 0.523599)
bpy.context.view_layer.update()
